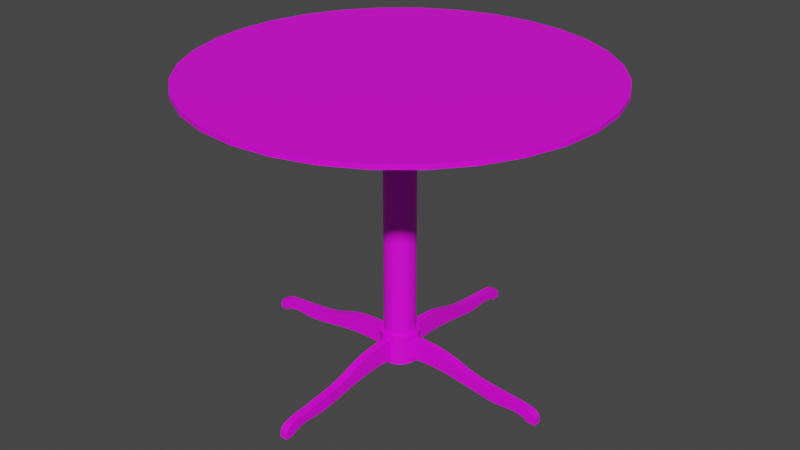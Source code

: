 # Source: Wooden_Table.blend  (saved by Blender 3.2.14; exported with 4.5.12 LTS)
import bpy
from mathutils import Matrix  # noqa: F401  (used for matrix-valued properties, if any)

bpy.ops.wm.read_factory_settings(use_empty=True)
scene = bpy.context.scene
scene.name = 'Scene'

# ---- images (referenced by path relative to the original .blend; pixels are not part of the script)
import os
ASSET_DIR = os.environ.get("B2B_ASSET_DIR", "")  # directory of the original .blend (textures are referenced by path, not embedded)
HERE = os.path.dirname(os.path.abspath(__file__))  # packed textures are extracted next to this script under _unpacked/

def load_image(name, relpath, width, height, colorspace="sRGB"):
    """Load a texture the original file referenced (path relative to the .blend, or extracted next to this script)."""
    p = next((c for c in (os.path.join(HERE, relpath), os.path.join(ASSET_DIR, relpath)) if relpath and os.path.exists(c)), "")
    if p:
        img = bpy.data.images.load(p, check_existing=True)
        img.name = name
    else:  # same state as the original file: an image datablock whose file is absent (Cycles renders it pink)
        img = bpy.data.images.new(name, width, height)
        img.source = "FILE"
        img.filepath = "//" + (relpath or name)
    img.colorspace_settings.name = colorspace
    return img
img_wood_table_worn_diff_4k_jpg = load_image('wood_table_worn_diff_4k.jpg', 'wood_table_worn_diff_4k.jpg', 1024, 1024, 'sRGB')

# ---- materials (node trees are filled in below, after node groups)
mat_material_001 = bpy.data.materials.new('Material.001')
mat_material_001.use_transparent_shadow = False

# ---- material node trees
mat_material_001.use_nodes = True; mat_material_001.node_tree.nodes.clear()
_N = mat_material_001.node_tree.nodes; _L = mat_material_001.node_tree.links
n0 = _N.new('ShaderNodeBsdfPrincipled'); n0.name = 'Principled BSDF'; n0.location = (10, 300)
n0.distribution = 'GGX'
n0.subsurface_method = 'RANDOM_WALK_SKIN'
n0.inputs[3].default_value = 1.45
n0.inputs[27].default_value = (0.0, 0.0, 0.0, 1.0)
n0.inputs[28].default_value = 1.0
n1 = _N.new('ShaderNodeOutputMaterial'); n1.name = 'Material Output'; n1.location = (300, 300)
n2 = _N.new('ShaderNodeTexImage'); n2.name = 'Image Texture'; n2.location = (-383, 148)
n2.image = img_wood_table_worn_diff_4k_jpg
_L.new(n0.outputs[0], n1.inputs[0])
_L.new(n2.outputs[0], n0.inputs[0])
n1.is_active_output = True

# ---- world
world_world = bpy.data.worlds.new('World'); scene.world = world_world
world_world.use_nodes = True; world_world.node_tree.nodes.clear()
_N = world_world.node_tree.nodes; _L = world_world.node_tree.links
n0 = _N.new('ShaderNodeOutputWorld'); n0.name = 'World Output'; n0.location = (300, 300)
n1 = _N.new('ShaderNodeBackground'); n1.name = 'Background'; n1.location = (10, 300)
n1.inputs[0].default_value = (0.05088, 0.05088, 0.05088, 1.0)
_L.new(n1.outputs[0], n0.inputs[0])
n0.is_active_output = True
world_world.color = (0.05088, 0.05088, 0.05088)
world_world.use_sun_shadow = False
world_world.sun_shadow_jitter_overblur = 0.0

# ---- meshes
me_beziercurve_003 = bpy.data.meshes.new('BezierCurve.003')
me_beziercurve_003.from_pydata([(0.01514, -0.05831, 0.1319), (0.01514, -0.1099, 0.1328), (0.01514, -0.1528, 0.1316), (0.01514, -0.1884, 0.1286), (0.01514, -0.2181, 0.124), (0.01514, -0.2434, 0.1183), (0.01514, -0.2658, 0.1117), (0.01514, -0.2866, 0.1046), (0.01514, -0.3075, 0.09727), (0.01514, -0.3298, 0.08999), (0.01514, -0.3549, 0.08311), (0.01514, -0.3844, 0.07695), (0.01514, -0.4197, 0.0718), (0.01514, -0.4579, 0.06772), (0.01514, -0.4925, 0.0646), (0.01514, -0.5236, 0.06208), (0.01514, -0.5511, 0.05982), (0.01514, -0.575, 0.05745), (0.01514, -0.5955, 0.05463), (0.01514, -0.6126, 0.051), (0.01514, -0.6262, 0.0462), (0.01514, -0.6364, 0.03988), (0.01514, -0.6432, 0.03168), (0.01514, -0.6467, 0.02125), (0.01514, -0.6469, 0.008233), (0.01514, -0.6469, 0.003126), (0.01514, -0.06019, 0.04045), (0.01514, -0.09662, 0.0466), (0.01514, -0.1328, 0.04996), (0.01514, -0.1687, 0.05092), (0.01514, -0.2039, 0.04988), (0.01514, -0.2384, 0.04726), (0.01514, -0.272, 0.04343), (0.01514, -0.3044, 0.03882), (0.01514, -0.3356, 0.0338), (0.01514, -0.3652, 0.0288), (0.01514, -0.3931, 0.0242), (0.01514, -0.4192, 0.0204), (0.01514, -0.4432, 0.01781), (0.01514, -0.4624, 0.01663), (0.01514, -0.4785, 0.01633), (0.01514, -0.4921, 0.01668), (0.01514, -0.5037, 0.01747), (0.01514, -0.5139, 0.01848), (0.01514, -0.5232, 0.0195), (0.01514, -0.5322, 0.0203), (0.01514, -0.5414, 0.02066), (0.01514, -0.5513, 0.02038), (0.01514, -0.5626, 0.01923), (0.01514, -0.5757, 0.017), (0.01514, -0.5912, 0.01346), (0.01514, -0.5983, 0.01127), (0.01514, -0.6037, 0.008697), (0.01514, -0.6073, 0.005558), (0.01514, -0.6094, 0.001692), (0.01514, -0.6478, -0.0001196), (0.01514, -0.6097, -0.0001195), (0.01514, -0.1314, 0.1322), (0.01514, -0.1706, 0.1301), (0.01514, -0.08412, 0.1323), (-0.01514, -0.05831, 0.1319), (-0.01514, -0.1099, 0.1328), (-0.01514, -0.1528, 0.1316), (-0.01514, -0.1884, 0.1286), (-0.01514, -0.2181, 0.124), (-0.01514, -0.2434, 0.1183), (-0.01514, -0.2658, 0.1117), (-0.01514, -0.2866, 0.1046), (-0.01514, -0.3075, 0.09727), (-0.01514, -0.3298, 0.08999), (-0.01514, -0.3549, 0.08311), (-0.01514, -0.3844, 0.07695), (-0.01514, -0.4197, 0.0718), (-0.01514, -0.4579, 0.06772), (-0.01514, -0.4925, 0.0646), (-0.01514, -0.5236, 0.06208), (-0.01514, -0.5511, 0.05982), (-0.01514, -0.575, 0.05745), (-0.01514, -0.5955, 0.05463), (-0.01514, -0.6126, 0.051), (-0.01514, -0.6262, 0.0462), (-0.01514, -0.6364, 0.03988), (-0.01514, -0.6432, 0.03168), (-0.01514, -0.6467, 0.02125), (-0.01514, -0.6469, 0.008233), (-0.01514, -0.6469, 0.003126), (-0.01514, -0.06019, 0.04045), (-0.01514, -0.09662, 0.0466), (-0.01514, -0.1328, 0.04996), (-0.01514, -0.1687, 0.05092), (-0.01514, -0.2039, 0.04988), (-0.01514, -0.2384, 0.04726), (-0.01514, -0.272, 0.04343), (-0.01514, -0.3044, 0.03882), (-0.01514, -0.3356, 0.0338), (-0.01514, -0.3652, 0.0288), (-0.01514, -0.3931, 0.0242), (-0.01514, -0.4192, 0.0204), (-0.01514, -0.4432, 0.01781), (-0.01514, -0.4624, 0.01663), (-0.01514, -0.4785, 0.01633), (-0.01514, -0.4921, 0.01668), (-0.01514, -0.5037, 0.01747), (-0.01514, -0.5139, 0.01848), (-0.01514, -0.5232, 0.0195), (-0.01514, -0.5322, 0.0203), (-0.01514, -0.5414, 0.02066), (-0.01514, -0.5513, 0.02038), (-0.01514, -0.5626, 0.01923), (-0.01514, -0.5757, 0.017), (-0.01514, -0.5912, 0.01346), (-0.01514, -0.5983, 0.01127), (-0.01514, -0.6037, 0.008697), (-0.01514, -0.6073, 0.005558), (-0.01514, -0.6094, 0.001692), (-0.01514, -0.6478, -0.0001196), (-0.01514, -0.6097, -0.0001195), (-0.01514, -0.1314, 0.1322), (-0.01514, -0.1706, 0.1301), (-0.01514, -0.08412, 0.1323), (0.01514, 0.05831, 0.1319), (0.01514, 0.1099, 0.1328), (0.01514, 0.1528, 0.1316), (0.01514, 0.1884, 0.1286), (0.01514, 0.2181, 0.124), (0.01514, 0.2434, 0.1183), (0.01514, 0.2658, 0.1117), (0.01514, 0.2866, 0.1046), (0.01514, 0.3075, 0.09727), (0.01514, 0.3298, 0.09), (0.01514, 0.3549, 0.08312), (0.01514, 0.3844, 0.07695), (0.01514, 0.4197, 0.0718), (0.01514, 0.4579, 0.06772), (0.01514, 0.4925, 0.0646), (0.01514, 0.5236, 0.06208), (0.01514, 0.5511, 0.05982), (0.01514, 0.575, 0.05746), (0.01514, 0.5955, 0.05463), (0.01514, 0.6126, 0.051), (0.01514, 0.6262, 0.0462), (0.01514, 0.6364, 0.03988), (0.01514, 0.6432, 0.03168), (0.01514, 0.6467, 0.02125), (0.01514, 0.6469, 0.008234), (0.01514, 0.6469, 0.003128), (0.01514, 0.06019, 0.04045), (0.01514, 0.09662, 0.0466), (0.01514, 0.1328, 0.04996), (0.01514, 0.1687, 0.05092), (0.01514, 0.2039, 0.04989), (0.01514, 0.2384, 0.04726), (0.01514, 0.272, 0.04343), (0.01514, 0.3044, 0.03882), (0.01514, 0.3356, 0.0338), (0.01514, 0.3652, 0.0288), (0.01514, 0.3931, 0.0242), (0.01514, 0.4192, 0.0204), (0.01514, 0.4432, 0.01781), (0.01514, 0.4624, 0.01663), (0.01514, 0.4785, 0.01633), (0.01514, 0.4921, 0.01668), (0.01514, 0.5037, 0.01747), (0.01514, 0.5139, 0.01848), (0.01514, 0.5232, 0.0195), (0.01514, 0.5322, 0.0203), (0.01514, 0.5414, 0.02067), (0.01514, 0.5513, 0.02038), (0.01514, 0.5626, 0.01923), (0.01514, 0.5757, 0.017), (0.01514, 0.5912, 0.01346), (0.01514, 0.5983, 0.01128), (0.01514, 0.6037, 0.008698), (0.01514, 0.6073, 0.00556), (0.01514, 0.6094, 0.001694), (0.01514, 0.6478, -0.000118), (0.01514, 0.6097, -0.0001181), (0.01514, 0.1314, 0.1322), (0.01514, 0.1706, 0.1301), (0.01514, 0.08412, 0.1323), (-0.01514, 0.05831, 0.1319), (-0.01514, 0.1099, 0.1328), (-0.01514, 0.1528, 0.1316), (-0.01514, 0.1884, 0.1286), (-0.01514, 0.2181, 0.124), (-0.01514, 0.2434, 0.1183), (-0.01514, 0.2658, 0.1117), (-0.01514, 0.2866, 0.1046), (-0.01514, 0.3075, 0.09727), (-0.01514, 0.3298, 0.09), (-0.01514, 0.3549, 0.08312), (-0.01514, 0.3844, 0.07695), (-0.01514, 0.4197, 0.0718), (-0.01514, 0.4579, 0.06772), (-0.01514, 0.4925, 0.0646), (-0.01514, 0.5236, 0.06208), (-0.01514, 0.5511, 0.05982), (-0.01514, 0.575, 0.05746), (-0.01514, 0.5955, 0.05463), (-0.01514, 0.6126, 0.051), (-0.01514, 0.6262, 0.0462), (-0.01514, 0.6364, 0.03988), (-0.01514, 0.6432, 0.03168), (-0.01514, 0.6467, 0.02125), (-0.01514, 0.6469, 0.008234), (-0.01514, 0.6469, 0.003128), (-0.01514, 0.06019, 0.04045), (-0.01514, 0.09662, 0.0466), (-0.01514, 0.1328, 0.04996), (-0.01514, 0.1687, 0.05092), (-0.01514, 0.2039, 0.04989), (-0.01514, 0.2384, 0.04726), (-0.01514, 0.272, 0.04343), (-0.01514, 0.3044, 0.03882), (-0.01514, 0.3356, 0.0338), (-0.01514, 0.3652, 0.0288), (-0.01514, 0.3931, 0.0242), (-0.01514, 0.4192, 0.0204), (-0.01514, 0.4432, 0.01781), (-0.01514, 0.4624, 0.01663), (-0.01514, 0.4785, 0.01633), (-0.01514, 0.4921, 0.01668), (-0.01514, 0.5037, 0.01747), (-0.01514, 0.5139, 0.01848), (-0.01514, 0.5232, 0.0195), (-0.01514, 0.5322, 0.0203), (-0.01514, 0.5414, 0.02067), (-0.01514, 0.5513, 0.02038), (-0.01514, 0.5626, 0.01923), (-0.01514, 0.5757, 0.017), (-0.01514, 0.5912, 0.01346), (-0.01514, 0.5983, 0.01128), (-0.01514, 0.6037, 0.008698), (-0.01514, 0.6073, 0.00556), (-0.01514, 0.6094, 0.001694), (-0.01514, 0.6478, -0.000118), (-0.01514, 0.6097, -0.0001181), (-0.01514, 0.1314, 0.1322), (-0.01514, 0.1706, 0.1301), (-0.01514, 0.08412, 0.1323), (0.05831, 0.01514, 0.1319), (0.1099, 0.01514, 0.1328), (0.1528, 0.01514, 0.1316), (0.1884, 0.01514, 0.1286), (0.2181, 0.01514, 0.124), (0.2434, 0.01514, 0.1183), (0.2658, 0.01514, 0.1117), (0.2866, 0.01514, 0.1046), (0.3075, 0.01514, 0.09727), (0.3298, 0.01514, 0.09), (0.3549, 0.01514, 0.08312), (0.3844, 0.01514, 0.07695), (0.4197, 0.01514, 0.0718), (0.4579, 0.01514, 0.06772), (0.4925, 0.01514, 0.0646), (0.5236, 0.01514, 0.06208), (0.5511, 0.01514, 0.05982), (0.575, 0.01514, 0.05745), (0.5955, 0.01514, 0.05463), (0.6126, 0.01514, 0.051), (0.6262, 0.01514, 0.0462), (0.6364, 0.01514, 0.03988), (0.6432, 0.01514, 0.03168), (0.6467, 0.01514, 0.02125), (0.6469, 0.01514, 0.008234), (0.6469, 0.01514, 0.003127), (0.06019, 0.01514, 0.04045), (0.09662, 0.01514, 0.0466), (0.1328, 0.01514, 0.04996), (0.1687, 0.01514, 0.05092), (0.2039, 0.01514, 0.04989), (0.2384, 0.01514, 0.04726), (0.272, 0.01514, 0.04343), (0.3044, 0.01514, 0.03882), (0.3356, 0.01514, 0.0338), (0.3652, 0.01514, 0.0288), (0.3931, 0.01514, 0.0242), (0.4192, 0.01514, 0.0204), (0.4432, 0.01514, 0.01781), (0.4624, 0.01514, 0.01663), (0.4785, 0.01514, 0.01633), (0.4921, 0.01514, 0.01668), (0.5037, 0.01514, 0.01747), (0.5139, 0.01514, 0.01848), (0.5232, 0.01514, 0.0195), (0.5322, 0.01514, 0.0203), (0.5414, 0.01514, 0.02067), (0.5513, 0.01514, 0.02038), (0.5626, 0.01514, 0.01923), (0.5757, 0.01514, 0.017), (0.5912, 0.01514, 0.01346), (0.5983, 0.01514, 0.01128), (0.6037, 0.01514, 0.008698), (0.6073, 0.01514, 0.005559), (0.6094, 0.01514, 0.001693), (0.6478, 0.01514, -0.0001185), (0.6097, 0.01514, -0.0001185), (0.1314, 0.01514, 0.1322), (0.1706, 0.01514, 0.1301), (0.08412, 0.01514, 0.1323), (0.05831, -0.01514, 0.1319), (0.1099, -0.01514, 0.1328), (0.1528, -0.01514, 0.1316), (0.1884, -0.01514, 0.1286), (0.2181, -0.01514, 0.124), (0.2434, -0.01514, 0.1183), (0.2658, -0.01514, 0.1117), (0.2866, -0.01514, 0.1046), (0.3075, -0.01514, 0.09727), (0.3298, -0.01514, 0.09), (0.3549, -0.01514, 0.08312), (0.3844, -0.01514, 0.07695), (0.4197, -0.01514, 0.0718), (0.4579, -0.01514, 0.06772), (0.4925, -0.01514, 0.0646), (0.5236, -0.01514, 0.06208), (0.5511, -0.01514, 0.05982), (0.575, -0.01514, 0.05745), (0.5955, -0.01514, 0.05463), (0.6126, -0.01514, 0.051), (0.6262, -0.01514, 0.0462), (0.6364, -0.01514, 0.03988), (0.6432, -0.01514, 0.03168), (0.6467, -0.01514, 0.02125), (0.6469, -0.01514, 0.008234), (0.6469, -0.01514, 0.003127), (0.06019, -0.01514, 0.04045), (0.09662, -0.01514, 0.0466), (0.1328, -0.01514, 0.04996), (0.1687, -0.01514, 0.05092), (0.2039, -0.01514, 0.04989), (0.2384, -0.01514, 0.04726), (0.272, -0.01514, 0.04343), (0.3044, -0.01514, 0.03882), (0.3356, -0.01514, 0.0338), (0.3652, -0.01514, 0.0288), (0.3931, -0.01514, 0.0242), (0.4192, -0.01514, 0.0204), (0.4432, -0.01514, 0.01781), (0.4624, -0.01514, 0.01663), (0.4785, -0.01514, 0.01633), (0.4921, -0.01514, 0.01668), (0.5037, -0.01514, 0.01747), (0.5139, -0.01514, 0.01848), (0.5232, -0.01514, 0.0195), (0.5322, -0.01514, 0.0203), (0.5414, -0.01514, 0.02067), (0.5513, -0.01514, 0.02038), (0.5626, -0.01514, 0.01923), (0.5757, -0.01514, 0.017), (0.5912, -0.01514, 0.01346), (0.5983, -0.01514, 0.01128), (0.6037, -0.01514, 0.008698), (0.6073, -0.01514, 0.005559), (0.6094, -0.01514, 0.001693), (0.6478, -0.01514, -0.0001185), (0.6097, -0.01514, -0.0001185), (0.1314, -0.01514, 0.1322), (0.1706, -0.01514, 0.1301), (0.08412, -0.01514, 0.1323), (-0.05831, 0.01514, 0.1319), (-0.1099, 0.01514, 0.1328), (-0.1528, 0.01514, 0.1316), (-0.1884, 0.01514, 0.1286), (-0.2181, 0.01514, 0.124), (-0.2434, 0.01514, 0.1183), (-0.2658, 0.01514, 0.1117), (-0.2866, 0.01514, 0.1046), (-0.3075, 0.01514, 0.09727), (-0.3298, 0.01514, 0.08999), (-0.3549, 0.01514, 0.08311), (-0.3844, 0.01514, 0.07695), (-0.4197, 0.01514, 0.0718), (-0.4579, 0.01514, 0.06772), (-0.4925, 0.01514, 0.0646), (-0.5236, 0.01514, 0.06208), (-0.5511, 0.01514, 0.05982), (-0.575, 0.01514, 0.05745), (-0.5955, 0.01514, 0.05463), (-0.6126, 0.01514, 0.051), (-0.6262, 0.01514, 0.0462), (-0.6364, 0.01514, 0.03988), (-0.6432, 0.01514, 0.03168), (-0.6467, 0.01514, 0.02125), (-0.6469, 0.01514, 0.008233), (-0.6469, 0.01514, 0.003127), (-0.06019, 0.01514, 0.04045), (-0.09662, 0.01514, 0.0466), (-0.1328, 0.01514, 0.04996), (-0.1687, 0.01514, 0.05092), (-0.2039, 0.01514, 0.04988), (-0.2384, 0.01514, 0.04726), (-0.272, 0.01514, 0.04343), (-0.3044, 0.01514, 0.03882), (-0.3356, 0.01514, 0.0338), (-0.3652, 0.01514, 0.0288), (-0.3931, 0.01514, 0.0242), (-0.4192, 0.01514, 0.0204), (-0.4432, 0.01514, 0.01781), (-0.4624, 0.01514, 0.01663), (-0.4785, 0.01514, 0.01633), (-0.4921, 0.01514, 0.01668), (-0.5037, 0.01514, 0.01747), (-0.5139, 0.01514, 0.01848), (-0.5232, 0.01514, 0.0195), (-0.5322, 0.01514, 0.0203), (-0.5414, 0.01514, 0.02067), (-0.5513, 0.01514, 0.02038), (-0.5626, 0.01514, 0.01923), (-0.5757, 0.01514, 0.017), (-0.5912, 0.01514, 0.01346), (-0.5983, 0.01514, 0.01128), (-0.6037, 0.01514, 0.008697), (-0.6073, 0.01514, 0.005559), (-0.6094, 0.01514, 0.001693), (-0.6478, 0.01514, -0.000119), (-0.6097, 0.01514, -0.000119), (-0.1314, 0.01514, 0.1322), (-0.1706, 0.01514, 0.1301), (-0.08412, 0.01514, 0.1323), (-0.05831, -0.01514, 0.1319), (-0.1099, -0.01514, 0.1328), (-0.1528, -0.01514, 0.1316), (-0.1884, -0.01514, 0.1286), (-0.2181, -0.01514, 0.124), (-0.2434, -0.01514, 0.1183), (-0.2658, -0.01514, 0.1117), (-0.2866, -0.01514, 0.1046), (-0.3075, -0.01514, 0.09727), (-0.3298, -0.01514, 0.08999), (-0.3549, -0.01514, 0.08311), (-0.3844, -0.01514, 0.07695), (-0.4197, -0.01514, 0.0718), (-0.4579, -0.01514, 0.06772), (-0.4925, -0.01514, 0.0646), (-0.5236, -0.01514, 0.06208), (-0.5511, -0.01514, 0.05982), (-0.575, -0.01514, 0.05745), (-0.5955, -0.01514, 0.05463), (-0.6126, -0.01514, 0.051), (-0.6262, -0.01514, 0.0462), (-0.6364, -0.01514, 0.03988), (-0.6432, -0.01514, 0.03168), (-0.6467, -0.01514, 0.02125), (-0.6469, -0.01514, 0.008233), (-0.6469, -0.01514, 0.003127), (-0.06019, -0.01514, 0.04045), (-0.09662, -0.01514, 0.0466), (-0.1328, -0.01514, 0.04996), (-0.1687, -0.01514, 0.05092), (-0.2039, -0.01514, 0.04988), (-0.2384, -0.01514, 0.04726), (-0.272, -0.01514, 0.04343), (-0.3044, -0.01514, 0.03882), (-0.3356, -0.01514, 0.0338), (-0.3652, -0.01514, 0.0288), (-0.3931, -0.01514, 0.0242), (-0.4192, -0.01514, 0.0204), (-0.4432, -0.01514, 0.01781), (-0.4624, -0.01514, 0.01663), (-0.4785, -0.01514, 0.01633), (-0.4921, -0.01514, 0.01668), (-0.5037, -0.01514, 0.01747), (-0.5139, -0.01514, 0.01848), (-0.5232, -0.01514, 0.0195), (-0.5322, -0.01514, 0.0203), (-0.5414, -0.01514, 0.02067), (-0.5513, -0.01514, 0.02038), (-0.5626, -0.01514, 0.01923), (-0.5757, -0.01514, 0.017), (-0.5912, -0.01514, 0.01346), (-0.5983, -0.01514, 0.01128), (-0.6037, -0.01514, 0.008697), (-0.6073, -0.01514, 0.005559), (-0.6094, -0.01514, 0.001693), (-0.6478, -0.01514, -0.000119), (-0.6097, -0.01514, -0.000119), (-0.1314, -0.01514, 0.1322), (-0.1706, -0.01514, 0.1301), (-0.08412, -0.01514, 0.1323), (-3.063e-08, -0.7938, 1.179), (0.1549, -0.7786, 1.179), (0.3038, -0.7334, 1.179), (0.441, -0.6601, 1.179), (0.5613, -0.5613, 1.179), (0.6601, -0.441, 1.179), (0.7334, -0.3038, 1.179), (0.7786, -0.1549, 1.179), (0.7938, 1.352e-07, 1.179), (0.7786, 0.1549, 1.179), (0.7334, 0.3038, 1.179), (0.6601, 0.441, 1.179), (0.5613, 0.5613, 1.179), (0.441, 0.6601, 1.179), (0.3038, 0.7334, 1.179), (0.1549, 0.7786, 1.179), (-9.189e-08, 0.7938, 1.179), (-0.1549, 0.7786, 1.179), (-0.3038, 0.7334, 1.179), (-0.441, 0.6601, 1.179), (-0.5613, 0.5613, 1.179), (-0.6601, 0.441, 1.179), (-0.7334, 0.3038, 1.179), (-0.7786, 0.1549, 1.179), (-0.7938, 7.39e-08, 1.179), (-0.7786, -0.1549, 1.179), (-0.7334, -0.3038, 1.179), (-0.6601, -0.441, 1.179), (-0.5613, -0.5613, 1.179), (-0.441, -0.6601, 1.179), (-0.3038, -0.7334, 1.179), (-0.1549, -0.7786, 1.179), (-2.754e-07, -0.5, 1.165), (0.09755, -0.4904, 1.165), (0.1913, -0.4619, 1.165), (0.2778, -0.4157, 1.165), (0.3536, -0.3536, 1.165), (0.4157, -0.2778, 1.165), (0.4619, -0.1913, 1.165), (0.4904, -0.09755, 1.165), (0.5, 6.645e-08, 1.165), (0.4904, 0.09755, 1.165), (0.4619, 0.1913, 1.165), (0.4157, 0.2778, 1.165), (0.3536, 0.3536, 1.165), (0.2778, 0.4157, 1.165), (0.1913, 0.4619, 1.165), (0.09755, 0.4904, 1.165), (-1.18e-07, 0.5, 1.165), (-0.09755, 0.4904, 1.165), (-0.1913, 0.4619, 1.165), (-0.2778, 0.4157, 1.165), (-0.3536, 0.3536, 1.165), (-0.4157, 0.2778, 1.165), (-0.4619, 0.1913, 1.165), (-0.4904, 0.09755, 1.165), (-0.5, -1.222e-08, 1.165), (-0.4904, -0.09755, 1.165), (-0.4619, -0.1913, 1.165), (-0.4157, -0.2778, 1.165), (-0.3536, -0.3536, 1.165), (-0.2778, -0.4157, 1.165), (-0.1913, -0.4619, 1.165), (-0.09755, -0.4904, 1.165), (-8.261e-07, -0.2244, 1.067), (0.04377, -0.2201, 1.067), (0.08586, -0.2073, 1.067), (0.1247, -0.1866, 1.067), (0.1587, -0.1587, 1.067), (0.1866, -0.1247, 1.067), (0.2073, -0.08586, 1.067), (0.2201, -0.04377, 1.067), (0.2244, -4.056e-07, 1.067), (0.2201, 0.04377, 1.067), (0.2073, 0.08586, 1.067), (0.1866, 0.1247, 1.067), (0.1587, 0.1587, 1.067), (0.1247, 0.1866, 1.067), (0.08586, 0.2073, 1.067), (0.04377, 0.2201, 1.067), (-5.507e-07, 0.2244, 1.067), (-0.04377, 0.2201, 1.067), (-0.08586, 0.2073, 1.067), (-0.1247, 0.1866, 1.067), (-0.1587, 0.1587, 1.067), (-0.1866, 0.1247, 1.067), (-0.2073, 0.08586, 1.067), (-0.2201, 0.04377, 1.067), (-0.2244, -4.843e-07, 1.067), (-0.2201, -0.04377, 1.067), (-0.2073, -0.08586, 1.067), (-0.1866, -0.1247, 1.067), (-0.1587, -0.1587, 1.067), (-0.1247, -0.1866, 1.067), (-0.08586, -0.2073, 1.067), (-0.04377, -0.2201, 1.067), (0.4563, 0.189, 1.149), (0.4844, 0.09635, 1.149), (-0.4939, -3.269e-07, 1.149), (-0.4844, 0.09635, 1.149), (0.4106, 0.2744, 1.149), (-0.4844, -0.09634, 1.149), (0.3492, 0.3492, 1.149), (-0.4563, -0.189, 1.149), (0.2744, 0.4106, 1.149), (-0.4106, -0.2744, 1.149), (0.189, 0.4563, 1.149), (0.09634, -0.4844, 1.149), (-7.474e-07, -0.4939, 1.149), (-0.3492, -0.3492, 1.149), (0.09635, 0.4844, 1.149), (0.189, -0.4563, 1.149), (-0.2744, -0.4106, 1.149), (-4.721e-07, 0.4939, 1.149), (0.2744, -0.4106, 1.149), (-0.189, -0.4563, 1.149), (-0.09634, 0.4844, 1.149), (0.3492, -0.3492, 1.149), (-0.09635, -0.4844, 1.149), (-0.189, 0.4563, 1.149), (0.4106, -0.2744, 1.149), (-0.2744, 0.4106, 1.149), (0.4563, -0.189, 1.149), (-0.3492, 0.3492, 1.149), (0.4844, -0.09635, 1.149), (-0.4106, 0.2744, 1.149), (0.4939, -2.089e-07, 1.149), (-0.4563, 0.189, 1.149), (-0.01226, -0.06162, 0.151), (-0.02404, -0.05804, 0.151), (-0.0349, -0.05224, 0.151), (-0.04442, -0.04443, 0.151), (-0.05224, -0.0349, 0.151), (-0.05804, -0.02404, 0.151), (-0.06162, -0.01226, 0.151), (-0.06283, -2.876e-07, 0.151), (-0.06162, 0.01226, 0.151), (-0.05804, 0.02404, 0.151), (-0.05224, 0.0349, 0.151), (-0.04443, 0.04443, 0.151), (-0.03491, 0.05224, 0.151), (-0.02404, 0.05804, 0.151), (-0.01226, 0.06162, 0.151), (-3.934e-08, 0.06283, 0.151), (0.01226, 0.06162, 0.151), (0.02404, 0.05804, 0.151), (0.03491, 0.05224, 0.151), (0.04443, 0.04443, 0.151), (0.05224, 0.0349, 0.151), (0.05804, 0.02404, 0.151), (0.06162, 0.01226, 0.151), (0.06283, -2.089e-07, 0.151), (0.06162, -0.01226, 0.151), (0.05804, -0.02404, 0.151), (0.05224, -0.0349, 0.151), (0.04443, -0.04443, 0.151), (0.0349, -0.05224, 0.151), (0.02404, -0.05804, 0.151), (0.01226, -0.06162, 0.151), (-1.574e-07, -0.06283, 0.151), (-0.01515, -0.07617, 0.151), (-0.02972, -0.07175, 0.151), (-0.04315, -0.06458, 0.151), (-0.05492, -0.05492, 0.151), (-0.06457, -0.04315, 0.151), (-0.07175, -0.02972, 0.151), (-0.07617, -0.01515, 0.151), (-0.07766, -3.269e-07, 0.151), (-0.07617, 0.01515, 0.151), (-0.07175, 0.02972, 0.151), (-0.06458, 0.04315, 0.151), (-0.05492, 0.05492, 0.151), (-0.04315, 0.06457, 0.151), (-0.02972, 0.07175, 0.151), (-0.01515, 0.07617, 0.151), (-1.574e-07, 0.07766, 0.151), (0.01515, 0.07617, 0.151), (0.02972, 0.07175, 0.151), (0.04315, 0.06458, 0.151), (0.05492, 0.05492, 0.151), (0.06458, 0.04315, 0.151), (0.07175, 0.02972, 0.151), (0.07617, 0.01515, 0.151), (0.07766, -2.876e-07, 0.151), (0.07617, -0.01515, 0.151), (0.07175, -0.02972, 0.151), (0.06458, -0.04315, 0.151), (0.05492, -0.05492, 0.151), (0.04315, -0.06458, 0.151), (0.02972, -0.07175, 0.151), (0.01515, -0.07617, 0.151), (-2.754e-07, -0.07766, 0.151), (-0.01515, -0.07617, 0.02895), (-0.02972, -0.07175, 0.02895), (-0.04315, -0.06458, 0.02895), (-0.05492, -0.05492, 0.02895), (-0.06457, -0.04315, 0.02895), (-0.07175, -0.02972, 0.02895), (-0.07617, -0.01515, 0.02895), (-0.07766, -3.269e-07, 0.02895), (-0.07617, 0.01515, 0.02895), (-0.07175, 0.02972, 0.02895), (-0.06457, 0.04315, 0.02895), (-0.05492, 0.05492, 0.02895), (-0.04315, 0.06457, 0.02895), (-0.02972, 0.07175, 0.02895), (-0.01515, 0.07617, 0.02895), (-1.18e-07, 0.07766, 0.02895), (0.01515, 0.07617, 0.02895), (0.02972, 0.07175, 0.02895), (0.04315, 0.06458, 0.02895), (0.05492, 0.05492, 0.02895), (0.06458, 0.04315, 0.02895), (0.07175, 0.02972, 0.02895), (0.07617, 0.01515, 0.02895), (0.07766, -2.876e-07, 0.02895), (0.07617, -0.01515, 0.02895), (0.07175, -0.02972, 0.02895), (0.06458, -0.04315, 0.02895), (0.05492, -0.05492, 0.02895), (0.04315, -0.06458, 0.02895), (0.02972, -0.07175, 0.02895), (0.01515, -0.07617, 0.02895), (-2.36e-07, -0.07766, 0.02895), (-0.01226, 0.06162, 1.029), (-3.541e-07, 0.06283, 1.029), (-0.06283, -2.876e-07, 1.029), (-0.06162, 0.01226, 1.029), (0.01226, 0.06162, 1.029), (0.02404, 0.05804, 1.029), (0.05804, -0.02404, 1.029), (0.05224, -0.0349, 1.029), (0.0349, 0.05224, 1.029), (0.04443, 0.04443, 1.029), (-0.05804, 0.02404, 1.029), (-0.05224, 0.0349, 1.029), (-4.327e-07, -0.06283, 1.029), (-0.01226, -0.06162, 1.029), (0.05224, 0.0349, 1.029), (0.05804, 0.02404, 1.029), (0.06162, 0.01226, 1.029), (0.06283, -2.483e-07, 1.029), (-0.04443, 0.04443, 1.029), (-0.03491, 0.05224, 1.029), (0.04443, -0.04443, 1.029), (0.0349, -0.05224, 1.029), (0.06162, -0.01226, 1.029), (-0.02404, -0.05804, 1.029), (-0.03491, -0.05224, 1.029), (-0.02404, 0.05804, 1.029), (0.02404, -0.05804, 1.029), (-0.04443, -0.04443, 1.029), (0.01226, -0.06162, 1.029), (-0.05224, -0.0349, 1.029), (-0.05804, -0.02404, 1.029), (-0.06162, -0.01226, 1.029), (-3.063e-08, -0.7938, 1.197), (0.1549, -0.7786, 1.197), (0.3038, -0.7334, 1.197), (0.441, -0.6601, 1.197), (0.5613, -0.5613, 1.197), (0.6601, -0.441, 1.197), (0.7334, -0.3038, 1.197), (0.7786, -0.1549, 1.197), (0.7938, 1.352e-07, 1.197), (0.7786, 0.1549, 1.197), (0.7334, 0.3038, 1.197), (0.6601, 0.441, 1.197), (0.5613, 0.5613, 1.197), (0.441, 0.6601, 1.197), (0.3038, 0.7334, 1.197), (0.1549, 0.7786, 1.197), (-9.189e-08, 0.7938, 1.197), (-0.1549, 0.7786, 1.197), (-0.3038, 0.7334, 1.197), (-0.441, 0.6601, 1.197), (-0.5613, 0.5613, 1.197), (-0.6601, 0.441, 1.197), (-0.7334, 0.3038, 1.197), (-0.7786, 0.1549, 1.197), (-0.7938, 7.39e-08, 1.197), (-0.7786, -0.1549, 1.197), (-0.7334, -0.3038, 1.197), (-0.6601, -0.441, 1.197), (-0.5613, -0.5613, 1.197), (-0.441, -0.6601, 1.197), (-0.3038, -0.7334, 1.197), (-0.1549, -0.7786, 1.197)], [], [(57, 117, 62, 2), (58, 118, 63, 3), (3, 63, 64, 4), (4, 64, 65, 5), (5, 65, 66, 6), (6, 66, 67, 7), (7, 67, 68, 8), (8, 68, 69, 9), (9, 69, 70, 10), (10, 70, 71, 11), (11, 71, 72, 12), (12, 72, 73, 13), (13, 73, 74, 14), (14, 74, 75, 15), (15, 75, 76, 16), (16, 76, 77, 17), (17, 77, 78, 18), (18, 78, 79, 19), (19, 79, 80, 20), (20, 80, 81, 21), (21, 81, 82, 22), (22, 82, 83, 23), (23, 83, 84, 24), (24, 84, 85, 25), (27, 87, 86, 26), (56, 116, 114, 54), (28, 88, 87, 27), (29, 89, 88, 28), (30, 90, 89, 29), (31, 91, 90, 30), (32, 92, 91, 31), (33, 93, 92, 32), (34, 94, 93, 33), (35, 95, 94, 34), (36, 96, 95, 35), (37, 97, 96, 36), (38, 98, 97, 37), (39, 99, 98, 38), (40, 100, 99, 39), (41, 101, 100, 40), (42, 102, 101, 41), (43, 103, 102, 42), (44, 104, 103, 43), (45, 105, 104, 44), (46, 106, 105, 45), (47, 107, 106, 46), (48, 108, 107, 47), (49, 109, 108, 48), (50, 110, 109, 49), (51, 111, 110, 50), (52, 112, 111, 51), (53, 113, 112, 52), (54, 114, 113, 53), (25, 85, 115, 55), (116, 56, 55, 115), (2, 62, 118, 58), (55, 56, 54, 25), (25, 54, 53, 24), (24, 53, 52, 23), (23, 52, 51, 22), (22, 51, 50, 21), (21, 50, 49, 20), (20, 49, 48, 19), (19, 48, 47, 18), (18, 47, 46, 17), (17, 46, 45, 16), (16, 45, 44, 15), (15, 44, 43, 14), (14, 43, 42, 13), (13, 42, 41, 12), (12, 41, 40, 11), (11, 40, 39, 10), (10, 39, 38, 9), (9, 38, 37, 8), (8, 37, 36, 7), (7, 36, 35, 6), (6, 35, 34, 5), (5, 34, 33, 4), (4, 33, 32, 3), (1, 61, 117, 57), (0, 60, 119, 59), (3, 32, 31, 58), (31, 30, 2, 58), (2, 30, 29, 57), (29, 28, 1, 57), (1, 28, 27, 59), (27, 26, 0, 59), (115, 85, 114, 116), (85, 84, 113, 114), (84, 83, 112, 113), (83, 82, 111, 112), (82, 81, 110, 111), (81, 80, 109, 110), (80, 79, 108, 109), (79, 78, 107, 108), (78, 77, 106, 107), (77, 76, 105, 106), (76, 75, 104, 105), (75, 74, 103, 104), (74, 73, 102, 103), (73, 72, 101, 102), (72, 71, 100, 101), (71, 70, 99, 100), (70, 69, 98, 99), (69, 68, 97, 98), (68, 67, 96, 97), (67, 66, 95, 96), (66, 65, 94, 95), (65, 64, 93, 94), (64, 63, 92, 93), (63, 118, 91, 92), (91, 118, 62, 90), (62, 117, 89, 90), (89, 117, 61, 88), (61, 119, 87, 88), (87, 119, 60, 86), (59, 119, 61, 1), (177, 122, 182, 237), (178, 123, 183, 238), (123, 124, 184, 183), (124, 125, 185, 184), (125, 126, 186, 185), (126, 127, 187, 186), (127, 128, 188, 187), (128, 129, 189, 188), (129, 130, 190, 189), (130, 131, 191, 190), (131, 132, 192, 191), (132, 133, 193, 192), (133, 134, 194, 193), (134, 135, 195, 194), (135, 136, 196, 195), (136, 137, 197, 196), (137, 138, 198, 197), (138, 139, 199, 198), (139, 140, 200, 199), (140, 141, 201, 200), (141, 142, 202, 201), (142, 143, 203, 202), (143, 144, 204, 203), (144, 145, 205, 204), (147, 146, 206, 207), (176, 174, 234, 236), (148, 147, 207, 208), (149, 148, 208, 209), (150, 149, 209, 210), (151, 150, 210, 211), (152, 151, 211, 212), (153, 152, 212, 213), (154, 153, 213, 214), (155, 154, 214, 215), (156, 155, 215, 216), (157, 156, 216, 217), (158, 157, 217, 218), (159, 158, 218, 219), (160, 159, 219, 220), (161, 160, 220, 221), (162, 161, 221, 222), (163, 162, 222, 223), (164, 163, 223, 224), (165, 164, 224, 225), (166, 165, 225, 226), (167, 166, 226, 227), (168, 167, 227, 228), (169, 168, 228, 229), (170, 169, 229, 230), (171, 170, 230, 231), (172, 171, 231, 232), (173, 172, 232, 233), (174, 173, 233, 234), (145, 175, 235, 205), (236, 235, 175, 176), (122, 178, 238, 182), (175, 145, 174, 176), (145, 144, 173, 174), (144, 143, 172, 173), (143, 142, 171, 172), (142, 141, 170, 171), (141, 140, 169, 170), (140, 139, 168, 169), (139, 138, 167, 168), (138, 137, 166, 167), (137, 136, 165, 166), (136, 135, 164, 165), (135, 134, 163, 164), (134, 133, 162, 163), (133, 132, 161, 162), (132, 131, 160, 161), (131, 130, 159, 160), (130, 129, 158, 159), (129, 128, 157, 158), (128, 127, 156, 157), (127, 126, 155, 156), (126, 125, 154, 155), (125, 124, 153, 154), (124, 123, 152, 153), (121, 177, 237, 181), (120, 179, 239, 180), (123, 178, 151, 152), (151, 178, 122, 150), (122, 177, 149, 150), (149, 177, 121, 148), (121, 179, 147, 148), (147, 179, 120, 146), (235, 236, 234, 205), (205, 234, 233, 204), (204, 233, 232, 203), (203, 232, 231, 202), (202, 231, 230, 201), (201, 230, 229, 200), (200, 229, 228, 199), (199, 228, 227, 198), (198, 227, 226, 197), (197, 226, 225, 196), (196, 225, 224, 195), (195, 224, 223, 194), (194, 223, 222, 193), (193, 222, 221, 192), (192, 221, 220, 191), (191, 220, 219, 190), (190, 219, 218, 189), (189, 218, 217, 188), (188, 217, 216, 187), (187, 216, 215, 186), (186, 215, 214, 185), (185, 214, 213, 184), (184, 213, 212, 183), (183, 212, 211, 238), (211, 210, 182, 238), (182, 210, 209, 237), (209, 208, 181, 237), (181, 208, 207, 239), (207, 206, 180, 239), (179, 121, 181, 239), (297, 357, 302, 242), (298, 358, 303, 243), (243, 303, 304, 244), (244, 304, 305, 245), (245, 305, 306, 246), (246, 306, 307, 247), (247, 307, 308, 248), (248, 308, 309, 249), (249, 309, 310, 250), (250, 310, 311, 251), (251, 311, 312, 252), (252, 312, 313, 253), (253, 313, 314, 254), (254, 314, 315, 255), (255, 315, 316, 256), (256, 316, 317, 257), (257, 317, 318, 258), (258, 318, 319, 259), (259, 319, 320, 260), (260, 320, 321, 261), (261, 321, 322, 262), (262, 322, 323, 263), (263, 323, 324, 264), (264, 324, 325, 265), (267, 327, 326, 266), (296, 356, 354, 294), (268, 328, 327, 267), (269, 329, 328, 268), (270, 330, 329, 269), (271, 331, 330, 270), (272, 332, 331, 271), (273, 333, 332, 272), (274, 334, 333, 273), (275, 335, 334, 274), (276, 336, 335, 275), (277, 337, 336, 276), (278, 338, 337, 277), (279, 339, 338, 278), (280, 340, 339, 279), (281, 341, 340, 280), (282, 342, 341, 281), (283, 343, 342, 282), (284, 344, 343, 283), (285, 345, 344, 284), (286, 346, 345, 285), (287, 347, 346, 286), (288, 348, 347, 287), (289, 349, 348, 288), (290, 350, 349, 289), (291, 351, 350, 290), (292, 352, 351, 291), (293, 353, 352, 292), (294, 354, 353, 293), (265, 325, 355, 295), (356, 296, 295, 355), (242, 302, 358, 298), (295, 296, 294, 265), (265, 294, 293, 264), (264, 293, 292, 263), (263, 292, 291, 262), (262, 291, 290, 261), (261, 290, 289, 260), (260, 289, 288, 259), (259, 288, 287, 258), (258, 287, 286, 257), (257, 286, 285, 256), (256, 285, 284, 255), (255, 284, 283, 254), (254, 283, 282, 253), (253, 282, 281, 252), (252, 281, 280, 251), (251, 280, 279, 250), (250, 279, 278, 249), (249, 278, 277, 248), (248, 277, 276, 247), (247, 276, 275, 246), (246, 275, 274, 245), (245, 274, 273, 244), (244, 273, 272, 243), (241, 301, 357, 297), (240, 300, 359, 299), (243, 272, 271, 298), (271, 270, 242, 298), (242, 270, 269, 297), (269, 268, 241, 297), (241, 268, 267, 299), (267, 266, 240, 299), (355, 325, 354, 356), (325, 324, 353, 354), (324, 323, 352, 353), (323, 322, 351, 352), (322, 321, 350, 351), (321, 320, 349, 350), (320, 319, 348, 349), (319, 318, 347, 348), (318, 317, 346, 347), (317, 316, 345, 346), (316, 315, 344, 345), (315, 314, 343, 344), (314, 313, 342, 343), (313, 312, 341, 342), (312, 311, 340, 341), (311, 310, 339, 340), (310, 309, 338, 339), (309, 308, 337, 338), (308, 307, 336, 337), (307, 306, 335, 336), (306, 305, 334, 335), (305, 304, 333, 334), (304, 303, 332, 333), (303, 358, 331, 332), (331, 358, 302, 330), (302, 357, 329, 330), (329, 357, 301, 328), (301, 359, 327, 328), (327, 359, 300, 326), (299, 359, 301, 241), (417, 362, 422, 477), (418, 363, 423, 478), (363, 364, 424, 423), (364, 365, 425, 424), (365, 366, 426, 425), (366, 367, 427, 426), (367, 368, 428, 427), (368, 369, 429, 428), (369, 370, 430, 429), (370, 371, 431, 430), (371, 372, 432, 431), (372, 373, 433, 432), (373, 374, 434, 433), (374, 375, 435, 434), (375, 376, 436, 435), (376, 377, 437, 436), (377, 378, 438, 437), (378, 379, 439, 438), (379, 380, 440, 439), (380, 381, 441, 440), (381, 382, 442, 441), (382, 383, 443, 442), (383, 384, 444, 443), (384, 385, 445, 444), (387, 386, 446, 447), (416, 414, 474, 476), (388, 387, 447, 448), (389, 388, 448, 449), (390, 389, 449, 450), (391, 390, 450, 451), (392, 391, 451, 452), (393, 392, 452, 453), (394, 393, 453, 454), (395, 394, 454, 455), (396, 395, 455, 456), (397, 396, 456, 457), (398, 397, 457, 458), (399, 398, 458, 459), (400, 399, 459, 460), (401, 400, 460, 461), (402, 401, 461, 462), (403, 402, 462, 463), (404, 403, 463, 464), (405, 404, 464, 465), (406, 405, 465, 466), (407, 406, 466, 467), (408, 407, 467, 468), (409, 408, 468, 469), (410, 409, 469, 470), (411, 410, 470, 471), (412, 411, 471, 472), (413, 412, 472, 473), (414, 413, 473, 474), (385, 415, 475, 445), (476, 475, 415, 416), (362, 418, 478, 422), (415, 385, 414, 416), (385, 384, 413, 414), (384, 383, 412, 413), (383, 382, 411, 412), (382, 381, 410, 411), (381, 380, 409, 410), (380, 379, 408, 409), (379, 378, 407, 408), (378, 377, 406, 407), (377, 376, 405, 406), (376, 375, 404, 405), (375, 374, 403, 404), (374, 373, 402, 403), (373, 372, 401, 402), (372, 371, 400, 401), (371, 370, 399, 400), (370, 369, 398, 399), (369, 368, 397, 398), (368, 367, 396, 397), (367, 366, 395, 396), (366, 365, 394, 395), (365, 364, 393, 394), (364, 363, 392, 393), (361, 417, 477, 421), (360, 419, 479, 420), (363, 418, 391, 392), (391, 418, 362, 390), (362, 417, 389, 390), (389, 417, 361, 388), (361, 419, 387, 388), (387, 419, 360, 386), (475, 476, 474, 445), (445, 474, 473, 444), (444, 473, 472, 443), (443, 472, 471, 442), (442, 471, 470, 441), (441, 470, 469, 440), (440, 469, 468, 439), (439, 468, 467, 438), (438, 467, 466, 437), (437, 466, 465, 436), (436, 465, 464, 435), (435, 464, 463, 434), (434, 463, 462, 433), (433, 462, 461, 432), (432, 461, 460, 431), (431, 460, 459, 430), (430, 459, 458, 429), (429, 458, 457, 428), (428, 457, 456, 427), (427, 456, 455, 426), (426, 455, 454, 425), (425, 454, 453, 424), (424, 453, 452, 423), (423, 452, 451, 478), (451, 450, 422, 478), (422, 450, 449, 477), (449, 448, 421, 477), (421, 448, 447, 479), (447, 446, 420, 479), (419, 361, 421, 479), (487, 486, 518, 519), (501, 500, 532, 533), (488, 487, 519, 520), (502, 501, 533, 534), (489, 488, 520, 521), (503, 502, 534, 535), (490, 489, 521, 522), (504, 503, 535, 536), (491, 490, 522, 523), (505, 504, 536, 537), (492, 491, 523, 524), (506, 505, 537, 538), (493, 492, 524, 525), (507, 506, 538, 539), (494, 493, 525, 526), (481, 480, 512, 513), (508, 507, 539, 540), (495, 494, 526, 527), (482, 481, 513, 514), (509, 508, 540, 541), (496, 495, 527, 528), (483, 482, 514, 515), (510, 509, 541, 542), (497, 496, 528, 529), (484, 483, 515, 516), (511, 510, 542, 543), (498, 497, 529, 530), (485, 484, 516, 517), (480, 511, 543, 512), (499, 498, 530, 531), (486, 485, 517, 518), (500, 499, 531, 532), (576, 577, 553, 554), (578, 579, 567, 568), (580, 576, 554, 555), (581, 578, 568, 569), (582, 580, 555, 556), (583, 581, 569, 570), (584, 582, 556, 557), (585, 583, 570, 571), (586, 584, 557, 558), (587, 588, 544, 545), (589, 585, 571, 572), (590, 586, 558, 559), (591, 587, 545, 546), (592, 589, 572, 573), (593, 590, 559, 560), (594, 591, 546, 547), (595, 592, 573, 574), (596, 593, 560, 561), (597, 594, 547, 548), (598, 595, 574, 575), (599, 596, 561, 562), (600, 597, 548, 549), (588, 598, 575, 544), (601, 599, 562, 563), (602, 600, 549, 550), (603, 601, 563, 564), (604, 602, 550, 551), (605, 603, 564, 565), (606, 604, 551, 552), (607, 605, 565, 566), (577, 606, 552, 553), (579, 607, 566, 567), (535, 534, 607, 579), (521, 520, 606, 577), (534, 533, 605, 607), (520, 519, 604, 606), (533, 532, 603, 605), (519, 518, 602, 604), (532, 531, 601, 603), (518, 517, 600, 602), (531, 530, 599, 601), (512, 543, 598, 588), (517, 516, 597, 600), (530, 529, 596, 599), (543, 542, 595, 598), (516, 515, 594, 597), (529, 528, 593, 596), (542, 541, 592, 595), (515, 514, 591, 594), (528, 527, 590, 593), (541, 540, 589, 592), (514, 513, 587, 591), (527, 526, 586, 590), (540, 539, 585, 589), (513, 512, 588, 587), (526, 525, 584, 586), (539, 538, 583, 585), (525, 524, 582, 584), (538, 537, 581, 583), (524, 523, 580, 582), (537, 536, 578, 581), (523, 522, 576, 580), (536, 535, 579, 578), (522, 521, 577, 576), (704, 705, 623, 622), (706, 707, 616, 615), (708, 709, 625, 624), (710, 711, 634, 633), (712, 713, 627, 626), (714, 715, 618, 617), (716, 717, 608, 639), (718, 719, 629, 628), (720, 721, 631, 630), (722, 723, 620, 619), (724, 725, 636, 635), (726, 710, 633, 632), (727, 728, 610, 609), (711, 724, 635, 634), (729, 704, 622, 621), (717, 727, 609, 608), (725, 730, 637, 636), (728, 731, 611, 610), (730, 732, 638, 637), (705, 708, 624, 623), (733, 734, 613, 612), (731, 733, 612, 611), (721, 726, 632, 631), (735, 706, 615, 614), (719, 720, 630, 629), (709, 712, 626, 625), (707, 714, 617, 616), (732, 716, 639, 638), (715, 722, 619, 618), (734, 735, 614, 613), (713, 718, 628, 627), (632, 633, 665, 664), (617, 618, 650, 649), (634, 635, 667, 666), (608, 609, 641, 640), (619, 620, 652, 651), (636, 637, 669, 668), (610, 611, 643, 642), (621, 622, 654, 653), (631, 632, 664, 663), (612, 613, 645, 644), (623, 624, 656, 655), (629, 630, 662, 661), (614, 615, 647, 646), (625, 626, 658, 657), (633, 634, 666, 665), (616, 617, 649, 648), (627, 628, 660, 659), (639, 608, 640, 671), (618, 619, 651, 650), (635, 636, 668, 667), (620, 621, 653, 652), (609, 610, 642, 641), (622, 623, 655, 654), (637, 638, 670, 669), (624, 625, 657, 656), (611, 612, 644, 643), (626, 627, 659, 658), (638, 639, 671, 670), (628, 629, 661, 660), (613, 614, 646, 645), (630, 631, 663, 662), (615, 616, 648, 647), (663, 664, 696, 695), (644, 645, 677, 676), (655, 656, 688, 687), (661, 662, 694, 693), (646, 647, 679, 678), (657, 658, 690, 689), (665, 666, 698, 697), (648, 649, 681, 680), (659, 660, 692, 691), (671, 640, 672, 703), (650, 651, 683, 682), (667, 668, 700, 699), (652, 653, 685, 684), (641, 642, 674, 673), (654, 655, 687, 686), (669, 670, 702, 701), (656, 657, 689, 688), (643, 644, 676, 675), (658, 659, 691, 690), (670, 671, 703, 702), (660, 661, 693, 692), (645, 646, 678, 677), (662, 663, 695, 694), (647, 648, 680, 679), (664, 665, 697, 696), (649, 650, 682, 681), (666, 667, 699, 698), (640, 641, 673, 672), (651, 652, 684, 683), (668, 669, 701, 700), (642, 643, 675, 674), (653, 654, 686, 685), (729, 723, 722, 715, 714, 707, 706, 735, 734, 733, 731, 728, 727, 717, 716, 732, 730, 725, 724, 711, 710, 726, 721, 720, 719, 718, 713, 712, 709, 708, 705, 704), (555, 554, 719, 718), (569, 568, 706, 735), (556, 555, 718, 713), (570, 569, 735, 734), (557, 556, 713, 712), (571, 570, 734, 733), (558, 557, 712, 709), (545, 544, 716, 732), (572, 571, 733, 731), (559, 558, 709, 708), (546, 545, 732, 730), (573, 572, 731, 728), (560, 559, 708, 705), (547, 546, 730, 725), (574, 573, 728, 727), (561, 560, 705, 704), (548, 547, 725, 724), (575, 574, 727, 717), (562, 561, 704, 729), (549, 548, 724, 711), (544, 575, 717, 716), (563, 562, 729, 723), (550, 549, 711, 710), (564, 563, 723, 722), (551, 550, 710, 726), (565, 564, 722, 715), (552, 551, 726, 721), (566, 565, 715, 714), (553, 552, 721, 720), (567, 566, 714, 707), (554, 553, 720, 719), (568, 567, 707, 706), (723, 729, 621, 620), (672, 673, 674, 675, 676, 677, 678, 679, 680, 681, 682, 683, 684, 685, 686, 687, 688, 689, 690, 691, 692, 693, 694, 695, 696, 697, 698, 699, 700, 701, 702, 703), (485, 486, 742, 741), (499, 500, 756, 755), (486, 487, 743, 742), (500, 501, 757, 756), (487, 488, 744, 743), (501, 502, 758, 757), (488, 489, 745, 744), (502, 503, 759, 758), (489, 490, 746, 745), (503, 504, 760, 759), (490, 491, 747, 746), (504, 505, 761, 760), (491, 492, 748, 747), (505, 506, 762, 761), (492, 493, 749, 748), (506, 507, 763, 762), (493, 494, 750, 749), (480, 481, 737, 736), (507, 508, 764, 763), (494, 495, 751, 750), (481, 482, 738, 737), (508, 509, 765, 764), (495, 496, 752, 751), (482, 483, 739, 738), (509, 510, 766, 765), (496, 497, 753, 752), (483, 484, 740, 739), (510, 511, 767, 766), (497, 498, 754, 753), (484, 485, 741, 740), (511, 480, 736, 767), (498, 499, 755, 754), (737, 738, 739, 740, 741, 742, 743, 744, 745, 746, 747, 748, 749, 750, 751, 752, 753, 754, 755, 756, 757, 758, 759, 760, 761, 762, 763, 764, 765, 766, 767, 736)])
_uv = me_beziercurve_003.uv_layers.new(name='UVMap')
_uv.uv.foreach_set('vector', [0.9229, 0.06489, 0.9991, 0.06489, 0.9991, 0.08393, 0.9229, 0.08393, 0.9229, 0.09971, 0.9991, 0.09971, 0.9991, 0.1155, 0.9229, 0.1155, 0.9229, 0.1155, 0.9991, 0.1155, 0.9991, 0.1419, 0.9229, 0.1419, 0.9229, 0.1419, 0.9991, 0.1419, 0.9991, 0.1643, 0.9229, 0.1643, 0.9229, 0.1643, 0.9991, 0.1643, 0.9991, 0.1842, 0.9229, 0.1842, 0.9229, 0.1842, 0.9991, 0.1842, 0.9991, 0.2027, 0.9229, 0.2027, 0.9229, 0.2027, 0.9991, 0.2027, 0.9991, 0.2212, 0.9229, 0.2212, 0.9229, 0.2212, 0.9991, 0.2212, 0.9991, 0.2409, 0.9229, 0.2409, 0.9229, 0.2409, 0.9991, 0.2409, 0.9991, 0.2633, 0.9229, 0.2633, 0.9229, 0.2633, 0.9991, 0.2633, 0.9991, 0.2894, 0.9229, 0.2894, 0.9229, 0.2894, 0.9991, 0.2894, 0.9991, 0.3207, 0.9229, 0.3207, 0.9229, 0.3207, 0.9991, 0.3207, 0.9991, 0.3547, 0.9229, 0.3547, 0.9229, 0.3547, 0.9991, 0.3547, 0.9991, 0.3854, 0.9229, 0.3854, 0.9229, 0.3854, 0.9991, 0.3854, 0.9991, 0.4129, 0.9229, 0.4129, 0.9229, 0.4129, 0.9991, 0.4129, 0.9991, 0.4374, 0.9229, 0.4374, 0.9229, 0.4374, 0.9991, 0.4374, 0.9991, 0.4586, 0.9229, 0.4586, 0.9229, 0.4586, 0.9991, 0.4586, 0.9991, 0.4768, 0.9229, 0.4768, 0.9229, 0.4768, 0.9991, 0.4768, 0.9991, 0.492, 0.9229, 0.492, 0.9229, 0.492, 0.9991, 0.492, 0.9991, 0.504, 0.9229, 0.504, 0.9229, 0.504, 0.9991, 0.504, 0.9991, 0.5131, 0.9229, 0.5131, 0.1578, 0.5308, 0.1578, 0.607, 0.1505, 0.607, 0.1505, 0.5308, 0.1505, 0.5308, 0.1505, 0.607, 0.1412, 0.607, 0.1412, 0.5308, 0.1412, 0.5308, 0.1412, 0.607, 0.1297, 0.607, 0.1297, 0.5308, 0.1297, 0.5308, 0.1297, 0.607, 0.1251, 0.607, 0.1251, 0.5308, 0.8467, 0.9676, 0.9229, 0.9676, 0.9229, 1.0, 0.8467, 1.0, 0.08171, 0.5308, 0.08171, 0.607, 0.0801, 0.607, 0.0801, 0.5308, 0.8467, 0.9355, 0.9229, 0.9355, 0.9229, 0.9676, 0.8467, 0.9676, 0.8467, 0.9036, 0.9229, 0.9036, 0.9229, 0.9355, 0.8467, 0.9355, 0.8467, 0.8723, 0.9229, 0.8723, 0.9229, 0.9036, 0.8467, 0.9036, 0.8467, 0.8417, 0.9229, 0.8417, 0.9229, 0.8723, 0.8467, 0.8723, 0.8467, 0.8118, 0.9229, 0.8118, 0.9229, 0.8417, 0.8467, 0.8417, 0.8467, 0.783, 0.9229, 0.783, 0.9229, 0.8118, 0.8467, 0.8118, 0.8467, 0.7554, 0.9229, 0.7554, 0.9229, 0.783, 0.8467, 0.783, 0.8467, 0.7291, 0.9229, 0.7291, 0.9229, 0.7554, 0.8467, 0.7554, 0.8467, 0.7043, 0.9229, 0.7043, 0.9229, 0.7291, 0.8467, 0.7291, 0.8467, 0.6811, 0.9229, 0.6811, 0.9229, 0.7043, 0.8467, 0.7043, 0.8467, 0.6597, 0.9229, 0.6597, 0.9229, 0.6811, 0.8467, 0.6811, 0.8467, 0.6427, 0.9229, 0.6427, 0.9229, 0.6597, 0.8467, 0.6597, 0.8467, 0.6284, 0.9229, 0.6284, 0.9229, 0.6427, 0.8467, 0.6427, 0.8467, 0.6163, 0.9229, 0.6163, 0.9229, 0.6284, 0.8467, 0.6284, 0.8467, 0.606, 0.9229, 0.606, 0.9229, 0.6163, 0.8467, 0.6163, 0.8467, 0.597, 0.9229, 0.597, 0.9229, 0.606, 0.8467, 0.606, 0.8467, 0.5887, 0.9229, 0.5887, 0.9229, 0.597, 0.8467, 0.597, 0.8467, 0.5807, 0.9229, 0.5807, 0.9229, 0.5887, 0.8467, 0.5887, 0.8467, 0.5726, 0.9229, 0.5726, 0.9229, 0.5807, 0.8467, 0.5807, 0.8467, 0.5637, 0.9229, 0.5637, 0.9229, 0.5726, 0.8467, 0.5726, 0.8467, 0.5537, 0.9229, 0.5537, 0.9229, 0.5637, 0.8467, 0.5637, 0.8467, 0.5421, 0.9229, 0.5421, 0.9229, 0.5537, 0.8467, 0.5537, 0.8467, 0.5283, 0.9229, 0.5283, 0.9229, 0.5421, 0.8467, 0.5421, 0.8467, 0.5219, 0.9229, 0.5219, 0.9229, 0.5283, 0.8467, 0.5283, 0.8467, 0.5172, 0.9229, 0.5172, 0.9229, 0.5219, 0.8467, 0.5219, 0.8467, 0.514, 0.9229, 0.514, 0.9229, 0.5172, 0.8467, 0.5172, 0.0801, 0.5308, 0.0801, 0.607, 0.07667, 0.607, 0.07667, 0.5308, 0.1251, 0.5308, 0.1251, 0.607, 0.1223, 0.607, 0.1223, 0.5308, 0.2591, 0.607, 0.2591, 0.5308, 0.2929, 0.5308, 0.2929, 0.607, 0.9229, 0.08393, 0.9991, 0.08393, 0.9991, 0.09971, 0.9229, 0.09971, 0.5181, 0.0, 0.5205, 0.03369, 0.519, 0.03407, 0.5152, 0.0009941, 0.5152, 0.0009941, 0.519, 0.03407, 0.5157, 0.0362, 0.5107, 0.001288, 0.5107, 0.001288, 0.5157, 0.0362, 0.5131, 0.03964, 0.4992, 0.002302, 0.4992, 0.002302, 0.5131, 0.03964, 0.5112, 0.04452, 0.4902, 0.006082, 0.4902, 0.006082, 0.5112, 0.04452, 0.5097, 0.05099, 0.4834, 0.01268, 0.4834, 0.01268, 0.5097, 0.05099, 0.5076, 0.06496, 0.4784, 0.02214, 0.4784, 0.02214, 0.5076, 0.06496, 0.5065, 0.07673, 0.4751, 0.03451, 0.4751, 0.03451, 0.5065, 0.07673, 0.5062, 0.08678, 0.473, 0.04984, 0.473, 0.04984, 0.5062, 0.08678, 0.5066, 0.09561, 0.4718, 0.06818, 0.4718, 0.06818, 0.5066, 0.09561, 0.5075, 0.1037, 0.4713, 0.08958, 0.4713, 0.08958, 0.5075, 0.1037, 0.5088, 0.1116, 0.4711, 0.1141, 0.4711, 0.1141, 0.5088, 0.1116, 0.5103, 0.1198, 0.4709, 0.1417, 0.4709, 0.1417, 0.5103, 0.1198, 0.5119, 0.1288, 0.4704, 0.1726, 0.4704, 0.1726, 0.5119, 0.1288, 0.5134, 0.139, 0.4693, 0.2067, 0.4693, 0.2067, 0.5134, 0.139, 0.5146, 0.151, 0.467, 0.2383, 0.467, 0.2383, 0.5146, 0.151, 0.5153, 0.1653, 0.4635, 0.2648, 0.4635, 0.2648, 0.5153, 0.1653, 0.5155, 0.1824, 0.459, 0.2876, 0.459, 0.2876, 0.5155, 0.1824, 0.5148, 0.2038, 0.4541, 0.3078, 0.4541, 0.3078, 0.5148, 0.2038, 0.5132, 0.2272, 0.4489, 0.3268, 0.4489, 0.3268, 0.5132, 0.2272, 0.5109, 0.2522, 0.444, 0.3457, 0.444, 0.3457, 0.5109, 0.2522, 0.5084, 0.2788, 0.4396, 0.366, 0.4396, 0.366, 0.5084, 0.2788, 0.506, 0.3067, 0.4362, 0.3888, 0.4362, 0.3888, 0.506, 0.3067, 0.5041, 0.3357, 0.4341, 0.4154, 0.9229, 0.04586, 0.9991, 0.04586, 0.9991, 0.06489, 0.9229, 0.06489, 0.9229, 0.0, 0.9991, 0.0, 0.9991, 0.02293, 0.9229, 0.02293, 0.4341, 0.4154, 0.5041, 0.3357, 0.5029, 0.3657, 0.434, 0.4313, 0.5029, 0.3657, 0.5028, 0.3964, 0.4338, 0.4471, 0.434, 0.4313, 0.4338, 0.4471, 0.5028, 0.3964, 0.5042, 0.4278, 0.4346, 0.4661, 0.5042, 0.4278, 0.5074, 0.4594, 0.4355, 0.4852, 0.4346, 0.4661, 0.4355, 0.4852, 0.5074, 0.4594, 0.5127, 0.4913, 0.4376, 0.508, 0.5127, 0.4913, 0.5205, 0.5232, 0.4397, 0.5308, 0.4376, 0.508, 0.3445, 0.5308, 0.3417, 0.5298, 0.3454, 0.4968, 0.347, 0.4971, 0.3417, 0.5298, 0.3372, 0.5295, 0.3422, 0.4946, 0.3454, 0.4968, 0.3372, 0.5295, 0.3257, 0.5285, 0.3396, 0.4912, 0.3422, 0.4946, 0.3257, 0.5285, 0.3167, 0.5247, 0.3377, 0.4863, 0.3396, 0.4912, 0.3167, 0.5247, 0.3099, 0.5182, 0.3362, 0.4798, 0.3377, 0.4863, 0.3099, 0.5182, 0.3049, 0.5087, 0.3341, 0.4659, 0.3362, 0.4798, 0.3049, 0.5087, 0.3016, 0.4963, 0.333, 0.4541, 0.3341, 0.4659, 0.3016, 0.4963, 0.2995, 0.481, 0.3327, 0.4441, 0.333, 0.4541, 0.2995, 0.481, 0.2983, 0.4626, 0.3331, 0.4352, 0.3327, 0.4441, 0.2983, 0.4626, 0.2978, 0.4412, 0.334, 0.4271, 0.3331, 0.4352, 0.2978, 0.4412, 0.2976, 0.4167, 0.3353, 0.4192, 0.334, 0.4271, 0.2976, 0.4167, 0.2974, 0.3891, 0.3368, 0.411, 0.3353, 0.4192, 0.2974, 0.3891, 0.2969, 0.3582, 0.3384, 0.4021, 0.3368, 0.411, 0.2969, 0.3582, 0.2958, 0.3241, 0.3398, 0.3918, 0.3384, 0.4021, 0.2958, 0.3241, 0.2935, 0.2925, 0.341, 0.3798, 0.3398, 0.3918, 0.2935, 0.2925, 0.29, 0.266, 0.3418, 0.3655, 0.341, 0.3798, 0.29, 0.266, 0.2855, 0.2432, 0.342, 0.3485, 0.3418, 0.3655, 0.2855, 0.2432, 0.2805, 0.223, 0.3413, 0.327, 0.342, 0.3485, 0.2805, 0.223, 0.2754, 0.2041, 0.3397, 0.3036, 0.3413, 0.327, 0.2754, 0.2041, 0.2704, 0.1851, 0.3374, 0.2786, 0.3397, 0.3036, 0.2704, 0.1851, 0.2661, 0.1648, 0.3349, 0.252, 0.3374, 0.2786, 0.2661, 0.1648, 0.2627, 0.142, 0.3325, 0.2241, 0.3349, 0.252, 0.2627, 0.142, 0.2606, 0.1154, 0.3305, 0.1951, 0.3325, 0.2241, 0.2606, 0.1154, 0.2605, 0.09957, 0.3293, 0.1651, 0.3305, 0.1951, 0.3293, 0.1651, 0.2605, 0.09957, 0.2603, 0.08372, 0.3293, 0.1344, 0.2603, 0.08372, 0.2611, 0.0647, 0.3307, 0.1031, 0.3293, 0.1344, 0.3307, 0.1031, 0.2611, 0.0647, 0.262, 0.04567, 0.3339, 0.07139, 0.262, 0.04567, 0.2641, 0.02284, 0.3392, 0.03952, 0.3339, 0.07139, 0.3392, 0.03952, 0.2641, 0.02284, 0.2662, 0.0, 0.347, 0.007644, 0.9229, 0.02293, 0.9991, 0.02293, 0.9991, 0.04586, 0.9229, 0.04586, 0.9229, 0.06489, 0.9229, 0.08393, 0.8467, 0.08393, 0.8467, 0.06489, 0.9229, 0.09973, 0.9229, 0.1155, 0.8467, 0.1155, 0.8467, 0.09973, 0.9229, 0.1155, 0.9229, 0.1419, 0.8467, 0.1419, 0.8467, 0.1155, 0.9229, 0.1419, 0.9229, 0.1645, 0.8467, 0.1645, 0.8467, 0.1419, 0.9229, 0.1645, 0.9229, 0.1844, 0.8467, 0.1844, 0.8467, 0.1645, 0.9229, 0.1844, 0.9229, 0.203, 0.8467, 0.203, 0.8467, 0.1844, 0.9229, 0.203, 0.9229, 0.2215, 0.8467, 0.2215, 0.8467, 0.203, 0.9229, 0.2215, 0.9229, 0.2414, 0.8467, 0.2414, 0.8467, 0.2215, 0.9229, 0.2414, 0.9229, 0.2637, 0.8467, 0.2637, 0.8467, 0.2414, 0.9229, 0.2637, 0.9229, 0.29, 0.8467, 0.29, 0.8467, 0.2637, 0.9229, 0.29, 0.9229, 0.3213, 0.8467, 0.3213, 0.8467, 0.29, 0.9229, 0.3213, 0.9229, 0.3553, 0.8467, 0.3553, 0.8467, 0.3213, 0.9229, 0.3553, 0.9229, 0.3861, 0.8467, 0.3861, 0.8467, 0.3553, 0.9229, 0.3861, 0.9229, 0.4136, 0.8467, 0.4136, 0.8467, 0.3861, 0.9229, 0.4136, 0.9229, 0.4381, 0.8467, 0.4381, 0.8467, 0.4136, 0.9229, 0.4381, 0.9229, 0.4594, 0.8467, 0.4594, 0.8467, 0.4381, 0.9229, 0.4594, 0.9229, 0.4776, 0.8467, 0.4776, 0.8467, 0.4594, 0.9229, 0.4776, 0.9229, 0.4928, 0.8467, 0.4928, 0.8467, 0.4776, 0.9229, 0.4928, 0.9229, 0.5049, 0.8467, 0.5049, 0.8467, 0.4928, 0.9229, 0.5049, 0.9229, 0.514, 0.8467, 0.514, 0.8467, 0.5049, 0.08676, 0.5308, 0.09403, 0.5308, 0.09403, 0.607, 0.08676, 0.607, 0.09403, 0.5308, 0.1033, 0.5308, 0.1033, 0.607, 0.09403, 0.607, 0.1033, 0.5308, 0.1148, 0.5308, 0.1148, 0.607, 0.1033, 0.607, 0.1148, 0.5308, 0.1194, 0.5308, 0.1194, 0.607, 0.1148, 0.607, 0.7704, 0.546, 0.7704, 0.5136, 0.8466, 0.5136, 0.8466, 0.546, 0.347, 0.5308, 0.3486, 0.5308, 0.3486, 0.607, 0.347, 0.607, 0.7704, 0.5781, 0.7704, 0.546, 0.8466, 0.546, 0.8466, 0.5781, 0.7704, 0.61, 0.7704, 0.5781, 0.8466, 0.5781, 0.8466, 0.61, 0.7704, 0.6413, 0.7704, 0.61, 0.8466, 0.61, 0.8466, 0.6413, 0.7704, 0.6719, 0.7704, 0.6413, 0.8466, 0.6413, 0.8466, 0.6719, 0.7704, 0.7018, 0.7704, 0.6719, 0.8466, 0.6719, 0.8466, 0.7018, 0.7704, 0.7306, 0.7704, 0.7018, 0.8466, 0.7018, 0.8466, 0.7306, 0.7704, 0.7582, 0.7704, 0.7306, 0.8466, 0.7306, 0.8466, 0.7582, 0.7704, 0.7845, 0.7704, 0.7582, 0.8466, 0.7582, 0.8466, 0.7845, 0.7704, 0.8093, 0.7704, 0.7845, 0.8466, 0.7845, 0.8466, 0.8093, 0.7704, 0.8325, 0.7704, 0.8093, 0.8466, 0.8093, 0.8466, 0.8325, 0.7704, 0.8539, 0.7704, 0.8325, 0.8466, 0.8325, 0.8466, 0.8539, 0.7704, 0.8709, 0.7704, 0.8539, 0.8466, 0.8539, 0.8466, 0.8709, 0.7704, 0.8852, 0.7704, 0.8709, 0.8466, 0.8709, 0.8466, 0.8852, 0.7704, 0.8973, 0.7704, 0.8852, 0.8466, 0.8852, 0.8466, 0.8973, 0.7704, 0.9076, 0.7704, 0.8973, 0.8466, 0.8973, 0.8466, 0.9076, 0.7704, 0.9166, 0.7704, 0.9076, 0.8466, 0.9076, 0.8466, 0.9166, 0.7704, 0.9249, 0.7704, 0.9166, 0.8466, 0.9166, 0.8466, 0.9249, 0.7704, 0.9329, 0.7704, 0.9249, 0.8466, 0.9249, 0.8466, 0.9329, 0.7704, 0.941, 0.7704, 0.9329, 0.8466, 0.9329, 0.8466, 0.941, 0.7704, 0.9499, 0.7704, 0.941, 0.8466, 0.941, 0.8466, 0.9499, 0.7704, 0.9599, 0.7704, 0.9499, 0.8466, 0.9499, 0.8466, 0.9599, 0.7704, 0.9715, 0.7704, 0.9599, 0.8466, 0.9599, 0.8466, 0.9715, 0.7704, 0.9853, 0.7704, 0.9715, 0.8466, 0.9715, 0.8466, 0.9853, 0.7704, 0.9917, 0.7704, 0.9853, 0.8466, 0.9853, 0.8466, 0.9917, 0.7704, 0.9964, 0.7704, 0.9917, 0.8466, 0.9917, 0.8466, 0.9964, 0.7704, 0.9996, 0.7704, 0.9964, 0.8466, 0.9964, 0.8466, 0.9996, 0.3486, 0.5308, 0.3521, 0.5308, 0.3521, 0.607, 0.3486, 0.607, 0.1194, 0.5308, 0.1223, 0.5308, 0.1223, 0.607, 0.1194, 0.607, 0.2253, 0.607, 0.1916, 0.607, 0.1916, 0.5308, 0.2253, 0.5308, 0.9229, 0.08393, 0.9229, 0.09973, 0.8467, 0.09973, 0.8467, 0.08393, 0.6048, 0.5308, 0.602, 0.5298, 0.6057, 0.4968, 0.6073, 0.4971, 0.602, 0.5298, 0.5975, 0.5295, 0.6024, 0.4946, 0.6057, 0.4968, 0.5975, 0.5295, 0.586, 0.5285, 0.5999, 0.4912, 0.6024, 0.4946, 0.586, 0.5285, 0.5769, 0.5247, 0.598, 0.4863, 0.5999, 0.4912, 0.5769, 0.5247, 0.5701, 0.5182, 0.5965, 0.4798, 0.598, 0.4863, 0.5701, 0.5182, 0.5652, 0.5087, 0.5944, 0.4659, 0.5965, 0.4798, 0.5652, 0.5087, 0.5618, 0.4963, 0.5932, 0.4541, 0.5944, 0.4659, 0.5618, 0.4963, 0.5597, 0.481, 0.593, 0.4441, 0.5932, 0.4541, 0.5597, 0.481, 0.5586, 0.4626, 0.5934, 0.4352, 0.593, 0.4441, 0.5586, 0.4626, 0.5581, 0.4412, 0.5943, 0.4271, 0.5934, 0.4352, 0.5581, 0.4412, 0.5578, 0.4167, 0.5956, 0.4192, 0.5943, 0.4271, 0.5578, 0.4167, 0.5577, 0.3891, 0.5971, 0.411, 0.5956, 0.4192, 0.5577, 0.3891, 0.5571, 0.3582, 0.5987, 0.4021, 0.5971, 0.411, 0.5571, 0.3582, 0.556, 0.3241, 0.6001, 0.3918, 0.5987, 0.4021, 0.556, 0.3241, 0.5538, 0.2925, 0.6013, 0.3798, 0.6001, 0.3918, 0.5538, 0.2925, 0.5502, 0.266, 0.6021, 0.3655, 0.6013, 0.3798, 0.5502, 0.266, 0.5458, 0.2432, 0.6023, 0.3485, 0.6021, 0.3655, 0.5458, 0.2432, 0.5408, 0.223, 0.6016, 0.327, 0.6023, 0.3485, 0.5408, 0.223, 0.5357, 0.2041, 0.5999, 0.3036, 0.6016, 0.327, 0.5357, 0.2041, 0.5307, 0.1851, 0.5977, 0.2786, 0.5999, 0.3036, 0.5307, 0.1851, 0.5264, 0.1648, 0.5952, 0.252, 0.5977, 0.2786, 0.5264, 0.1648, 0.523, 0.142, 0.5928, 0.2241, 0.5952, 0.252, 0.523, 0.142, 0.5209, 0.1154, 0.5908, 0.1951, 0.5928, 0.2241, 0.9229, 0.04585, 0.9229, 0.06489, 0.8467, 0.06489, 0.8467, 0.04585, 0.9229, 0.0, 0.9229, 0.02293, 0.8467, 0.02293, 0.8467, 0.0, 0.5209, 0.1154, 0.5207, 0.09957, 0.5896, 0.1651, 0.5908, 0.1951, 0.5896, 0.1651, 0.5207, 0.09957, 0.5205, 0.08372, 0.5895, 0.1344, 0.5205, 0.08372, 0.5214, 0.0647, 0.5909, 0.1031, 0.5895, 0.1344, 0.5909, 0.1031, 0.5214, 0.0647, 0.5223, 0.04567, 0.5941, 0.07139, 0.5223, 0.04567, 0.5244, 0.02284, 0.5995, 0.03952, 0.5941, 0.07139, 0.5995, 0.03952, 0.5244, 0.02284, 0.5264, 0.0, 0.6073, 0.007644, 0.171, 0.0, 0.1735, 0.03369, 0.1719, 0.03407, 0.1682, 0.0009942, 0.1682, 0.0009942, 0.1719, 0.03407, 0.1686, 0.0362, 0.1637, 0.001288, 0.1637, 0.001288, 0.1686, 0.0362, 0.1661, 0.03964, 0.1522, 0.002302, 0.1522, 0.002302, 0.1661, 0.03964, 0.1642, 0.04452, 0.1432, 0.006082, 0.1432, 0.006082, 0.1642, 0.04452, 0.1627, 0.05099, 0.1363, 0.01268, 0.1363, 0.01268, 0.1627, 0.05099, 0.1606, 0.06496, 0.1314, 0.02214, 0.1314, 0.02214, 0.1606, 0.06496, 0.1595, 0.07673, 0.1281, 0.03451, 0.1281, 0.03451, 0.1595, 0.07673, 0.1592, 0.08678, 0.126, 0.04984, 0.126, 0.04984, 0.1592, 0.08678, 0.1596, 0.09561, 0.1248, 0.06818, 0.1248, 0.06818, 0.1596, 0.09561, 0.1605, 0.1037, 0.1243, 0.08958, 0.1243, 0.08958, 0.1605, 0.1037, 0.1618, 0.1116, 0.1241, 0.1141, 0.1241, 0.1141, 0.1618, 0.1116, 0.1633, 0.1198, 0.1239, 0.1417, 0.1239, 0.1417, 0.1633, 0.1198, 0.1649, 0.1288, 0.1234, 0.1726, 0.1234, 0.1726, 0.1649, 0.1288, 0.1663, 0.139, 0.1222, 0.2067, 0.1222, 0.2067, 0.1663, 0.139, 0.1675, 0.151, 0.12, 0.2383, 0.12, 0.2383, 0.1675, 0.151, 0.1683, 0.1653, 0.1165, 0.2648, 0.1165, 0.2648, 0.1683, 0.1653, 0.1685, 0.1824, 0.112, 0.2876, 0.112, 0.2876, 0.1685, 0.1824, 0.1678, 0.2038, 0.107, 0.3078, 0.107, 0.3078, 0.1678, 0.2038, 0.1661, 0.2272, 0.1019, 0.3268, 0.1019, 0.3268, 0.1661, 0.2272, 0.1639, 0.2522, 0.09693, 0.3457, 0.09693, 0.3457, 0.1639, 0.2522, 0.1614, 0.2788, 0.09258, 0.366, 0.09258, 0.366, 0.1614, 0.2788, 0.159, 0.3067, 0.08918, 0.3888, 0.08918, 0.3888, 0.159, 0.3067, 0.157, 0.3357, 0.08711, 0.4154, 0.08711, 0.4154, 0.157, 0.3357, 0.1558, 0.3657, 0.08694, 0.4313, 0.1558, 0.3657, 0.1558, 0.3964, 0.08676, 0.4471, 0.08694, 0.4313, 0.08676, 0.4471, 0.1558, 0.3964, 0.1572, 0.4278, 0.08762, 0.4661, 0.1572, 0.4278, 0.1603, 0.4594, 0.08848, 0.4852, 0.08762, 0.4661, 0.08848, 0.4852, 0.1603, 0.4594, 0.1657, 0.4913, 0.09057, 0.508, 0.1657, 0.4913, 0.1735, 0.5232, 0.09266, 0.5308, 0.09057, 0.508, 0.9229, 0.02293, 0.9229, 0.04585, 0.8467, 0.04585, 0.8467, 0.02293, 0.9229, 0.06489, 0.9991, 0.06489, 0.9991, 0.08393, 0.9229, 0.08393, 0.9229, 0.09971, 0.9991, 0.09971, 0.9991, 0.1155, 0.9229, 0.1155, 0.9229, 0.1155, 0.9991, 0.1155, 0.9991, 0.1419, 0.9229, 0.1419, 0.9229, 0.1419, 0.9991, 0.1419, 0.9991, 0.1643, 0.9229, 0.1643, 0.9229, 0.1643, 0.9991, 0.1643, 0.9991, 0.1842, 0.9229, 0.1842, 0.9229, 0.1842, 0.9991, 0.1842, 0.9991, 0.2027, 0.9229, 0.2027, 0.9229, 0.2027, 0.9991, 0.2027, 0.9991, 0.2212, 0.9229, 0.2212, 0.9229, 0.2212, 0.9991, 0.2212, 0.9991, 0.2409, 0.9229, 0.2409, 0.9229, 0.2409, 0.9991, 0.2409, 0.9991, 0.2633, 0.9229, 0.2633, 0.9229, 0.2633, 0.9991, 0.2633, 0.9991, 0.2894, 0.9229, 0.2894, 0.9229, 0.2894, 0.9991, 0.2894, 0.9991, 0.3207, 0.9229, 0.3207, 0.9229, 0.3207, 0.9991, 0.3207, 0.9991, 0.3547, 0.9229, 0.3547, 0.9229, 0.3547, 0.9991, 0.3547, 0.9991, 0.3854, 0.9229, 0.3854, 0.9229, 0.3854, 0.9991, 0.3854, 0.9991, 0.4129, 0.9229, 0.4129, 0.9229, 0.4129, 0.9991, 0.4129, 0.9991, 0.4374, 0.9229, 0.4374, 0.9229, 0.4374, 0.9991, 0.4374, 0.9991, 0.4586, 0.9229, 0.4586, 0.9229, 0.4586, 0.9991, 0.4586, 0.9991, 0.4768, 0.9229, 0.4768, 0.9229, 0.4768, 0.9991, 0.4768, 0.9991, 0.492, 0.9229, 0.492, 0.9229, 0.492, 0.9991, 0.492, 0.9991, 0.504, 0.9229, 0.504, 0.9229, 0.504, 0.9991, 0.504, 0.9991, 0.5131, 0.9229, 0.5131, 0.1578, 0.5308, 0.1578, 0.607, 0.1505, 0.607, 0.1505, 0.5308, 0.1505, 0.5308, 0.1505, 0.607, 0.1412, 0.607, 0.1412, 0.5308, 0.1412, 0.5308, 0.1412, 0.607, 0.1297, 0.607, 0.1297, 0.5308, 0.1297, 0.5308, 0.1297, 0.607, 0.1251, 0.607, 0.1251, 0.5308, 0.8467, 0.9676, 0.9229, 0.9676, 0.9229, 1.0, 0.8467, 1.0, 0.08171, 0.5308, 0.08171, 0.607, 0.0801, 0.607, 0.0801, 0.5308, 0.8467, 0.9355, 0.9229, 0.9355, 0.9229, 0.9676, 0.8467, 0.9676, 0.8467, 0.9036, 0.9229, 0.9036, 0.9229, 0.9355, 0.8467, 0.9355, 0.8467, 0.8723, 0.9229, 0.8723, 0.9229, 0.9036, 0.8467, 0.9036, 0.8467, 0.8417, 0.9229, 0.8417, 0.9229, 0.8723, 0.8467, 0.8723, 0.8467, 0.8118, 0.9229, 0.8118, 0.9229, 0.8417, 0.8467, 0.8417, 0.8467, 0.783, 0.9229, 0.783, 0.9229, 0.8118, 0.8467, 0.8118, 0.8467, 0.7554, 0.9229, 0.7554, 0.9229, 0.783, 0.8467, 0.783, 0.8467, 0.7291, 0.9229, 0.7291, 0.9229, 0.7554, 0.8467, 0.7554, 0.8467, 0.7043, 0.9229, 0.7043, 0.9229, 0.7291, 0.8467, 0.7291, 0.8467, 0.6811, 0.9229, 0.6811, 0.9229, 0.7043, 0.8467, 0.7043, 0.8467, 0.6597, 0.9229, 0.6597, 0.9229, 0.6811, 0.8467, 0.6811, 0.8467, 0.6427, 0.9229, 0.6427, 0.9229, 0.6597, 0.8467, 0.6597, 0.8467, 0.6284, 0.9229, 0.6284, 0.9229, 0.6427, 0.8467, 0.6427, 0.8467, 0.6163, 0.9229, 0.6163, 0.9229, 0.6284, 0.8467, 0.6284, 0.8467, 0.606, 0.9229, 0.606, 0.9229, 0.6163, 0.8467, 0.6163, 0.8467, 0.597, 0.9229, 0.597, 0.9229, 0.606, 0.8467, 0.606, 0.8467, 0.5887, 0.9229, 0.5887, 0.9229, 0.597, 0.8467, 0.597, 0.8467, 0.5807, 0.9229, 0.5807, 0.9229, 0.5887, 0.8467, 0.5887, 0.8467, 0.5726, 0.9229, 0.5726, 0.9229, 0.5807, 0.8467, 0.5807, 0.8467, 0.5637, 0.9229, 0.5637, 0.9229, 0.5726, 0.8467, 0.5726, 0.8467, 0.5537, 0.9229, 0.5537, 0.9229, 0.5637, 0.8467, 0.5637, 0.8467, 0.5421, 0.9229, 0.5421, 0.9229, 0.5537, 0.8467, 0.5537, 0.8467, 0.5283, 0.9229, 0.5283, 0.9229, 0.5421, 0.8467, 0.5421, 0.8467, 0.5219, 0.9229, 0.5219, 0.9229, 0.5283, 0.8467, 0.5283, 0.8467, 0.5172, 0.9229, 0.5172, 0.9229, 0.5219, 0.8467, 0.5219, 0.8467, 0.514, 0.9229, 0.514, 0.9229, 0.5172, 0.8467, 0.5172, 0.0801, 0.5308, 0.0801, 0.607, 0.07667, 0.607, 0.07667, 0.5308, 0.1251, 0.5308, 0.1251, 0.607, 0.1223, 0.607, 0.1223, 0.5308, 0.2591, 0.607, 0.2591, 0.5308, 0.2929, 0.5308, 0.2929, 0.607, 0.9229, 0.08393, 0.9991, 0.08393, 0.9991, 0.09971, 0.9229, 0.09971, 0.5181, 0.0, 0.5205, 0.03369, 0.519, 0.03407, 0.5152, 0.0009941, 0.5152, 0.0009941, 0.519, 0.03407, 0.5157, 0.0362, 0.5107, 0.001288, 0.5107, 0.001288, 0.5157, 0.0362, 0.5131, 0.03964, 0.4992, 0.002302, 0.4992, 0.002302, 0.5131, 0.03964, 0.5112, 0.04452, 0.4902, 0.006082, 0.4902, 0.006082, 0.5112, 0.04452, 0.5097, 0.05099, 0.4834, 0.01268, 0.4834, 0.01268, 0.5097, 0.05099, 0.5076, 0.06496, 0.4784, 0.02214, 0.4784, 0.02214, 0.5076, 0.06496, 0.5065, 0.07673, 0.4751, 0.03451, 0.4751, 0.03451, 0.5065, 0.07673, 0.5062, 0.08678, 0.473, 0.04984, 0.473, 0.04984, 0.5062, 0.08678, 0.5066, 0.09561, 0.4718, 0.06818, 0.4718, 0.06818, 0.5066, 0.09561, 0.5075, 0.1037, 0.4713, 0.08958, 0.4713, 0.08958, 0.5075, 0.1037, 0.5088, 0.1116, 0.4711, 0.1141, 0.4711, 0.1141, 0.5088, 0.1116, 0.5103, 0.1198, 0.4709, 0.1417, 0.4709, 0.1417, 0.5103, 0.1198, 0.5119, 0.1288, 0.4704, 0.1726, 0.4704, 0.1726, 0.5119, 0.1288, 0.5134, 0.139, 0.4693, 0.2067, 0.4693, 0.2067, 0.5134, 0.139, 0.5146, 0.151, 0.467, 0.2383, 0.467, 0.2383, 0.5146, 0.151, 0.5153, 0.1653, 0.4635, 0.2648, 0.4635, 0.2648, 0.5153, 0.1653, 0.5155, 0.1824, 0.459, 0.2876, 0.459, 0.2876, 0.5155, 0.1824, 0.5148, 0.2038, 0.4541, 0.3078, 0.4541, 0.3078, 0.5148, 0.2038, 0.5132, 0.2272, 0.4489, 0.3268, 0.4489, 0.3268, 0.5132, 0.2272, 0.5109, 0.2522, 0.444, 0.3457, 0.444, 0.3457, 0.5109, 0.2522, 0.5084, 0.2788, 0.4396, 0.366, 0.4396, 0.366, 0.5084, 0.2788, 0.506, 0.3067, 0.4362, 0.3888, 0.4362, 0.3888, 0.506, 0.3067, 0.5041, 0.3357, 0.4341, 0.4154, 0.9229, 0.04586, 0.9991, 0.04586, 0.9991, 0.06489, 0.9229, 0.06489, 0.9229, 0.0, 0.9991, 0.0, 0.9991, 0.02293, 0.9229, 0.02293, 0.4341, 0.4154, 0.5041, 0.3357, 0.5029, 0.3657, 0.434, 0.4313, 0.5029, 0.3657, 0.5028, 0.3964, 0.4338, 0.4471, 0.434, 0.4313, 0.4338, 0.4471, 0.5028, 0.3964, 0.5042, 0.4278, 0.4346, 0.4661, 0.5042, 0.4278, 0.5074, 0.4594, 0.4355, 0.4852, 0.4346, 0.4661, 0.4355, 0.4852, 0.5074, 0.4594, 0.5127, 0.4913, 0.4376, 0.508, 0.5127, 0.4913, 0.5205, 0.5232, 0.4397, 0.5308, 0.4376, 0.508, 0.3445, 0.5308, 0.3417, 0.5298, 0.3454, 0.4968, 0.347, 0.4971, 0.3417, 0.5298, 0.3372, 0.5295, 0.3422, 0.4946, 0.3454, 0.4968, 0.3372, 0.5295, 0.3257, 0.5285, 0.3396, 0.4912, 0.3422, 0.4946, 0.3257, 0.5285, 0.3167, 0.5247, 0.3377, 0.4863, 0.3396, 0.4912, 0.3167, 0.5247, 0.3099, 0.5182, 0.3362, 0.4798, 0.3377, 0.4863, 0.3099, 0.5182, 0.3049, 0.5087, 0.3341, 0.4659, 0.3362, 0.4798, 0.3049, 0.5087, 0.3016, 0.4963, 0.333, 0.4541, 0.3341, 0.4659, 0.3016, 0.4963, 0.2995, 0.481, 0.3327, 0.4441, 0.333, 0.4541, 0.2995, 0.481, 0.2983, 0.4626, 0.3331, 0.4352, 0.3327, 0.4441, 0.2983, 0.4626, 0.2978, 0.4412, 0.334, 0.4271, 0.3331, 0.4352, 0.2978, 0.4412, 0.2976, 0.4167, 0.3353, 0.4192, 0.334, 0.4271, 0.2976, 0.4167, 0.2974, 0.3891, 0.3368, 0.411, 0.3353, 0.4192, 0.2974, 0.3891, 0.2969, 0.3582, 0.3384, 0.4021, 0.3368, 0.411, 0.2969, 0.3582, 0.2958, 0.3241, 0.3398, 0.3918, 0.3384, 0.4021, 0.2958, 0.3241, 0.2935, 0.2925, 0.341, 0.3798, 0.3398, 0.3918, 0.2935, 0.2925, 0.29, 0.266, 0.3418, 0.3655, 0.341, 0.3798, 0.29, 0.266, 0.2855, 0.2432, 0.342, 0.3485, 0.3418, 0.3655, 0.2855, 0.2432, 0.2805, 0.223, 0.3413, 0.327, 0.342, 0.3485, 0.2805, 0.223, 0.2754, 0.2041, 0.3397, 0.3036, 0.3413, 0.327, 0.2754, 0.2041, 0.2704, 0.1851, 0.3374, 0.2786, 0.3397, 0.3036, 0.2704, 0.1851, 0.2661, 0.1648, 0.3349, 0.252, 0.3374, 0.2786, 0.2661, 0.1648, 0.2627, 0.142, 0.3325, 0.2241, 0.3349, 0.252, 0.2627, 0.142, 0.2606, 0.1154, 0.3305, 0.1951, 0.3325, 0.2241, 0.2606, 0.1154, 0.2605, 0.09957, 0.3293, 0.1651, 0.3305, 0.1951, 0.3293, 0.1651, 0.2605, 0.09957, 0.2603, 0.08372, 0.3293, 0.1344, 0.2603, 0.08372, 0.2611, 0.0647, 0.3307, 0.1031, 0.3293, 0.1344, 0.3307, 0.1031, 0.2611, 0.0647, 0.262, 0.04567, 0.3339, 0.07139, 0.262, 0.04567, 0.2641, 0.02284, 0.3392, 0.03952, 0.3339, 0.07139, 0.3392, 0.03952, 0.2641, 0.02284, 0.2662, 0.0, 0.347, 0.007644, 0.9229, 0.02293, 0.9991, 0.02293, 0.9991, 0.04586, 0.9229, 0.04586, 0.9229, 0.06489, 0.9229, 0.08393, 0.8467, 0.08393, 0.8467, 0.06489, 0.9229, 0.09973, 0.9229, 0.1155, 0.8467, 0.1155, 0.8467, 0.09973, 0.9229, 0.1155, 0.9229, 0.1419, 0.8467, 0.1419, 0.8467, 0.1155, 0.9229, 0.1419, 0.9229, 0.1645, 0.8467, 0.1645, 0.8467, 0.1419, 0.9229, 0.1645, 0.9229, 0.1844, 0.8467, 0.1844, 0.8467, 0.1645, 0.9229, 0.1844, 0.9229, 0.203, 0.8467, 0.203, 0.8467, 0.1844, 0.9229, 0.203, 0.9229, 0.2215, 0.8467, 0.2215, 0.8467, 0.203, 0.9229, 0.2215, 0.9229, 0.2414, 0.8467, 0.2414, 0.8467, 0.2215, 0.9229, 0.2414, 0.9229, 0.2637, 0.8467, 0.2637, 0.8467, 0.2414, 0.9229, 0.2637, 0.9229, 0.29, 0.8467, 0.29, 0.8467, 0.2637, 0.9229, 0.29, 0.9229, 0.3213, 0.8467, 0.3213, 0.8467, 0.29, 0.9229, 0.3213, 0.9229, 0.3553, 0.8467, 0.3553, 0.8467, 0.3213, 0.9229, 0.3553, 0.9229, 0.3861, 0.8467, 0.3861, 0.8467, 0.3553, 0.9229, 0.3861, 0.9229, 0.4136, 0.8467, 0.4136, 0.8467, 0.3861, 0.9229, 0.4136, 0.9229, 0.4381, 0.8467, 0.4381, 0.8467, 0.4136, 0.9229, 0.4381, 0.9229, 0.4594, 0.8467, 0.4594, 0.8467, 0.4381, 0.9229, 0.4594, 0.9229, 0.4776, 0.8467, 0.4776, 0.8467, 0.4594, 0.9229, 0.4776, 0.9229, 0.4928, 0.8467, 0.4928, 0.8467, 0.4776, 0.9229, 0.4928, 0.9229, 0.5049, 0.8467, 0.5049, 0.8467, 0.4928, 0.9229, 0.5049, 0.9229, 0.514, 0.8467, 0.514, 0.8467, 0.5049, 0.08676, 0.5308, 0.09403, 0.5308, 0.09403, 0.607, 0.08676, 0.607, 0.09403, 0.5308, 0.1033, 0.5308, 0.1033, 0.607, 0.09403, 0.607, 0.1033, 0.5308, 0.1148, 0.5308, 0.1148, 0.607, 0.1033, 0.607, 0.1148, 0.5308, 0.1194, 0.5308, 0.1194, 0.607, 0.1148, 0.607, 0.7704, 0.546, 0.7704, 0.5136, 0.8466, 0.5136, 0.8466, 0.546, 0.347, 0.5308, 0.3486, 0.5308, 0.3486, 0.607, 0.347, 0.607, 0.7704, 0.5781, 0.7704, 0.546, 0.8466, 0.546, 0.8466, 0.5781, 0.7704, 0.61, 0.7704, 0.5781, 0.8466, 0.5781, 0.8466, 0.61, 0.7704, 0.6413, 0.7704, 0.61, 0.8466, 0.61, 0.8466, 0.6413, 0.7704, 0.6719, 0.7704, 0.6413, 0.8466, 0.6413, 0.8466, 0.6719, 0.7704, 0.7018, 0.7704, 0.6719, 0.8466, 0.6719, 0.8466, 0.7018, 0.7704, 0.7306, 0.7704, 0.7018, 0.8466, 0.7018, 0.8466, 0.7306, 0.7704, 0.7582, 0.7704, 0.7306, 0.8466, 0.7306, 0.8466, 0.7582, 0.7704, 0.7845, 0.7704, 0.7582, 0.8466, 0.7582, 0.8466, 0.7845, 0.7704, 0.8093, 0.7704, 0.7845, 0.8466, 0.7845, 0.8466, 0.8093, 0.7704, 0.8325, 0.7704, 0.8093, 0.8466, 0.8093, 0.8466, 0.8325, 0.7704, 0.8539, 0.7704, 0.8325, 0.8466, 0.8325, 0.8466, 0.8539, 0.7704, 0.8709, 0.7704, 0.8539, 0.8466, 0.8539, 0.8466, 0.8709, 0.7704, 0.8852, 0.7704, 0.8709, 0.8466, 0.8709, 0.8466, 0.8852, 0.7704, 0.8973, 0.7704, 0.8852, 0.8466, 0.8852, 0.8466, 0.8973, 0.7704, 0.9076, 0.7704, 0.8973, 0.8466, 0.8973, 0.8466, 0.9076, 0.7704, 0.9166, 0.7704, 0.9076, 0.8466, 0.9076, 0.8466, 0.9166, 0.7704, 0.9249, 0.7704, 0.9166, 0.8466, 0.9166, 0.8466, 0.9249, 0.7704, 0.9329, 0.7704, 0.9249, 0.8466, 0.9249, 0.8466, 0.9329, 0.7704, 0.941, 0.7704, 0.9329, 0.8466, 0.9329, 0.8466, 0.941, 0.7704, 0.9499, 0.7704, 0.941, 0.8466, 0.941, 0.8466, 0.9499, 0.7704, 0.9599, 0.7704, 0.9499, 0.8466, 0.9499, 0.8466, 0.9599, 0.7704, 0.9715, 0.7704, 0.9599, 0.8466, 0.9599, 0.8466, 0.9715, 0.7704, 0.9853, 0.7704, 0.9715, 0.8466, 0.9715, 0.8466, 0.9853, 0.7704, 0.9917, 0.7704, 0.9853, 0.8466, 0.9853, 0.8466, 0.9917, 0.7704, 0.9964, 0.7704, 0.9917, 0.8466, 0.9917, 0.8466, 0.9964, 0.7704, 0.9996, 0.7704, 0.9964, 0.8466, 0.9964, 0.8466, 0.9996, 0.3486, 0.5308, 0.3521, 0.5308, 0.3521, 0.607, 0.3486, 0.607, 0.1194, 0.5308, 0.1223, 0.5308, 0.1223, 0.607, 0.1194, 0.607, 0.2253, 0.607, 0.1916, 0.607, 0.1916, 0.5308, 0.2253, 0.5308, 0.9229, 0.08393, 0.9229, 0.09973, 0.8467, 0.09973, 0.8467, 0.08393, 0.6048, 0.5308, 0.602, 0.5298, 0.6057, 0.4968, 0.6073, 0.4971, 0.602, 0.5298, 0.5975, 0.5295, 0.6024, 0.4946, 0.6057, 0.4968, 0.5975, 0.5295, 0.586, 0.5285, 0.5999, 0.4912, 0.6024, 0.4946, 0.586, 0.5285, 0.5769, 0.5247, 0.598, 0.4863, 0.5999, 0.4912, 0.5769, 0.5247, 0.5701, 0.5182, 0.5965, 0.4798, 0.598, 0.4863, 0.5701, 0.5182, 0.5652, 0.5087, 0.5944, 0.4659, 0.5965, 0.4798, 0.5652, 0.5087, 0.5618, 0.4963, 0.5932, 0.4541, 0.5944, 0.4659, 0.5618, 0.4963, 0.5597, 0.481, 0.593, 0.4441, 0.5932, 0.4541, 0.5597, 0.481, 0.5586, 0.4626, 0.5934, 0.4352, 0.593, 0.4441, 0.5586, 0.4626, 0.5581, 0.4412, 0.5943, 0.4271, 0.5934, 0.4352, 0.5581, 0.4412, 0.5578, 0.4167, 0.5956, 0.4192, 0.5943, 0.4271, 0.5578, 0.4167, 0.5577, 0.3891, 0.5971, 0.411, 0.5956, 0.4192, 0.5577, 0.3891, 0.5571, 0.3582, 0.5987, 0.4021, 0.5971, 0.411, 0.5571, 0.3582, 0.556, 0.3241, 0.6001, 0.3918, 0.5987, 0.4021, 0.556, 0.3241, 0.5538, 0.2925, 0.6013, 0.3798, 0.6001, 0.3918, 0.5538, 0.2925, 0.5502, 0.266, 0.6021, 0.3655, 0.6013, 0.3798, 0.5502, 0.266, 0.5458, 0.2432, 0.6023, 0.3485, 0.6021, 0.3655, 0.5458, 0.2432, 0.5408, 0.223, 0.6016, 0.327, 0.6023, 0.3485, 0.5408, 0.223, 0.5357, 0.2041, 0.5999, 0.3036, 0.6016, 0.327, 0.5357, 0.2041, 0.5307, 0.1851, 0.5977, 0.2786, 0.5999, 0.3036, 0.5307, 0.1851, 0.5264, 0.1648, 0.5952, 0.252, 0.5977, 0.2786, 0.5264, 0.1648, 0.523, 0.142, 0.5928, 0.2241, 0.5952, 0.252, 0.523, 0.142, 0.5209, 0.1154, 0.5908, 0.1951, 0.5928, 0.2241, 0.9229, 0.04585, 0.9229, 0.06489, 0.8467, 0.06489, 0.8467, 0.04585, 0.9229, 0.0, 0.9229, 0.02293, 0.8467, 0.02293, 0.8467, 0.0, 0.5209, 0.1154, 0.5207, 0.09957, 0.5896, 0.1651, 0.5908, 0.1951, 0.5896, 0.1651, 0.5207, 0.09957, 0.5205, 0.08372, 0.5895, 0.1344, 0.5205, 0.08372, 0.5214, 0.0647, 0.5909, 0.1031, 0.5895, 0.1344, 0.5909, 0.1031, 0.5214, 0.0647, 0.5223, 0.04567, 0.5941, 0.07139, 0.5223, 0.04567, 0.5244, 0.02284, 0.5995, 0.03952, 0.5941, 0.07139, 0.5995, 0.03952, 0.5244, 0.02284, 0.5264, 0.0, 0.6073, 0.007644, 0.171, 0.0, 0.1735, 0.03369, 0.1719, 0.03407, 0.1682, 0.0009942, 0.1682, 0.0009942, 0.1719, 0.03407, 0.1686, 0.0362, 0.1637, 0.001288, 0.1637, 0.001288, 0.1686, 0.0362, 0.1661, 0.03964, 0.1522, 0.002302, 0.1522, 0.002302, 0.1661, 0.03964, 0.1642, 0.04452, 0.1432, 0.006082, 0.1432, 0.006082, 0.1642, 0.04452, 0.1627, 0.05099, 0.1363, 0.01268, 0.1363, 0.01268, 0.1627, 0.05099, 0.1606, 0.06496, 0.1314, 0.02214, 0.1314, 0.02214, 0.1606, 0.06496, 0.1595, 0.07673, 0.1281, 0.03451, 0.1281, 0.03451, 0.1595, 0.07673, 0.1592, 0.08678, 0.126, 0.04984, 0.126, 0.04984, 0.1592, 0.08678, 0.1596, 0.09561, 0.1248, 0.06818, 0.1248, 0.06818, 0.1596, 0.09561, 0.1605, 0.1037, 0.1243, 0.08958, 0.1243, 0.08958, 0.1605, 0.1037, 0.1618, 0.1116, 0.1241, 0.1141, 0.1241, 0.1141, 0.1618, 0.1116, 0.1633, 0.1198, 0.1239, 0.1417, 0.1239, 0.1417, 0.1633, 0.1198, 0.1649, 0.1288, 0.1234, 0.1726, 0.1234, 0.1726, 0.1649, 0.1288, 0.1663, 0.139, 0.1222, 0.2067, 0.1222, 0.2067, 0.1663, 0.139, 0.1675, 0.151, 0.12, 0.2383, 0.12, 0.2383, 0.1675, 0.151, 0.1683, 0.1653, 0.1165, 0.2648, 0.1165, 0.2648, 0.1683, 0.1653, 0.1685, 0.1824, 0.112, 0.2876, 0.112, 0.2876, 0.1685, 0.1824, 0.1678, 0.2038, 0.107, 0.3078, 0.107, 0.3078, 0.1678, 0.2038, 0.1661, 0.2272, 0.1019, 0.3268, 0.1019, 0.3268, 0.1661, 0.2272, 0.1639, 0.2522, 0.09693, 0.3457, 0.09693, 0.3457, 0.1639, 0.2522, 0.1614, 0.2788, 0.09258, 0.366, 0.09258, 0.366, 0.1614, 0.2788, 0.159, 0.3067, 0.08918, 0.3888, 0.08918, 0.3888, 0.159, 0.3067, 0.157, 0.3357, 0.08711, 0.4154, 0.08711, 0.4154, 0.157, 0.3357, 0.1558, 0.3657, 0.08694, 0.4313, 0.1558, 0.3657, 0.1558, 0.3964, 0.08676, 0.4471, 0.08694, 0.4313, 0.08676, 0.4471, 0.1558, 0.3964, 0.1572, 0.4278, 0.08762, 0.4661, 0.1572, 0.4278, 0.1603, 0.4594, 0.08848, 0.4852, 0.08762, 0.4661, 0.08848, 0.4852, 0.1603, 0.4594, 0.1657, 0.4913, 0.09057, 0.508, 0.1657, 0.4913, 0.1735, 0.5232, 0.09266, 0.5308, 0.09057, 0.508, 0.9229, 0.02293, 0.9229, 0.04585, 0.8467, 0.04585, 0.8467, 0.02293, 0.04599, 0.4344, 0.07207, 0.3484, 0.2878, 0.4378, 0.2751, 0.4799, 0.8766, 0.7784, 0.8196, 0.8479, 0.6544, 0.6827, 0.6824, 0.6487, 0.03718, 0.5238, 0.04599, 0.4344, 0.2751, 0.4799, 0.2707, 0.5238, 0.9189, 0.6992, 0.8766, 0.7784, 0.6824, 0.6487, 0.7032, 0.6098, 0.04599, 0.6132, 0.03718, 0.5238, 0.2707, 0.5238, 0.2751, 0.5676, 0.945, 0.6132, 0.9189, 0.6992, 0.7032, 0.6098, 0.7159, 0.5676, 0.07207, 0.6992, 0.04599, 0.6132, 0.2751, 0.5676, 0.2878, 0.6098, 0.9538, 0.5238, 0.945, 0.6132, 0.7159, 0.5676, 0.7203, 0.5238, 0.1144, 0.7784, 0.07207, 0.6992, 0.2878, 0.6098, 0.3086, 0.6487, 0.945, 0.4344, 0.9538, 0.5238, 0.7203, 0.5238, 0.7159, 0.4799, 0.1714, 0.8479, 0.1144, 0.7784, 0.3086, 0.6487, 0.3366, 0.6827, 0.9189, 0.3484, 0.945, 0.4344, 0.7159, 0.4799, 0.7032, 0.4378, 0.2409, 0.9049, 0.1714, 0.8479, 0.3366, 0.6827, 0.3706, 0.7107, 0.8766, 0.2692, 0.9189, 0.3484, 0.7032, 0.4378, 0.6824, 0.3989, 0.3201, 0.9472, 0.2409, 0.9049, 0.3706, 0.7107, 0.4095, 0.7314, 0.4061, 0.07427, 0.4955, 0.06547, 0.4955, 0.299, 0.4517, 0.3033, 0.8196, 0.1997, 0.8766, 0.2692, 0.6824, 0.3989, 0.6544, 0.3649, 0.4061, 0.9733, 0.3201, 0.9472, 0.4095, 0.7314, 0.4517, 0.7442, 0.3201, 0.1004, 0.4061, 0.07427, 0.4517, 0.3033, 0.4095, 0.3161, 0.7501, 0.1427, 0.8196, 0.1997, 0.6544, 0.3649, 0.6204, 0.3369, 0.4955, 0.9821, 0.4061, 0.9733, 0.4517, 0.7442, 0.4955, 0.7486, 0.2409, 0.1427, 0.3201, 0.1004, 0.4095, 0.3161, 0.3706, 0.3369, 0.6709, 0.1004, 0.7501, 0.1427, 0.6204, 0.3369, 0.5815, 0.3161, 0.5849, 0.9733, 0.4955, 0.9821, 0.4955, 0.7486, 0.5394, 0.7442, 0.1714, 0.1997, 0.2409, 0.1427, 0.3706, 0.3369, 0.3366, 0.3649, 0.5849, 0.07427, 0.6709, 0.1004, 0.5815, 0.3161, 0.5394, 0.3033, 0.6709, 0.9472, 0.5849, 0.9733, 0.5394, 0.7442, 0.5815, 0.7314, 0.1144, 0.2692, 0.1714, 0.1997, 0.3366, 0.3649, 0.3086, 0.3989, 0.4955, 0.06547, 0.5849, 0.07427, 0.5394, 0.3033, 0.4955, 0.299, 0.7501, 0.9049, 0.6709, 0.9472, 0.5815, 0.7314, 0.6204, 0.7107, 0.07207, 0.3484, 0.1144, 0.2692, 0.3086, 0.3989, 0.2878, 0.4378, 0.8196, 0.8479, 0.7501, 0.9049, 0.6204, 0.7107, 0.6544, 0.6827, 0.2904, 0.6087, 0.2778, 0.5671, 0.3966, 0.5435, 0.4023, 0.5624, 0.7175, 0.5238, 0.7132, 0.5671, 0.5944, 0.5435, 0.5964, 0.5238, 0.3109, 0.6471, 0.2904, 0.6087, 0.4023, 0.5624, 0.4116, 0.5798, 0.7132, 0.4805, 0.7175, 0.5238, 0.5964, 0.5238, 0.5944, 0.5041, 0.3385, 0.6808, 0.3109, 0.6471, 0.4116, 0.5798, 0.4242, 0.5951, 0.7006, 0.4388, 0.7132, 0.4805, 0.5944, 0.5041, 0.5887, 0.4852, 0.3722, 0.7084, 0.3385, 0.6808, 0.4242, 0.5951, 0.4395, 0.6076, 0.6801, 0.4005, 0.7006, 0.4388, 0.5887, 0.4852, 0.5794, 0.4678, 0.4105, 0.7289, 0.3722, 0.7084, 0.4395, 0.6076, 0.4569, 0.617, 0.4522, 0.3061, 0.4955, 0.3018, 0.4955, 0.4229, 0.4758, 0.4249, 0.6525, 0.3668, 0.6801, 0.4005, 0.5794, 0.4678, 0.5668, 0.4525, 0.4522, 0.7415, 0.4105, 0.7289, 0.4569, 0.617, 0.4758, 0.6227, 0.4105, 0.3187, 0.4522, 0.3061, 0.4758, 0.4249, 0.4569, 0.4306, 0.6188, 0.3392, 0.6525, 0.3668, 0.5668, 0.4525, 0.5515, 0.4399, 0.4955, 0.7458, 0.4522, 0.7415, 0.4758, 0.6227, 0.4955, 0.6246, 0.3722, 0.3392, 0.4105, 0.3187, 0.4569, 0.4306, 0.4395, 0.4399, 0.5805, 0.3187, 0.6188, 0.3392, 0.5515, 0.4399, 0.5341, 0.4306, 0.5388, 0.7415, 0.4955, 0.7458, 0.4955, 0.6246, 0.5152, 0.6227, 0.3385, 0.3668, 0.3722, 0.3392, 0.4395, 0.4399, 0.4242, 0.4525, 0.5388, 0.3061, 0.5805, 0.3187, 0.5341, 0.4306, 0.5152, 0.4249, 0.5805, 0.7289, 0.5388, 0.7415, 0.5152, 0.6227, 0.5341, 0.617, 0.3109, 0.4005, 0.3385, 0.3668, 0.4242, 0.4525, 0.4116, 0.4678, 0.4955, 0.3018, 0.5388, 0.3061, 0.5152, 0.4249, 0.4955, 0.4229, 0.6188, 0.7084, 0.5805, 0.7289, 0.5341, 0.617, 0.5515, 0.6076, 0.2904, 0.4388, 0.3109, 0.4005, 0.4116, 0.4678, 0.4023, 0.4852, 0.6525, 0.6808, 0.6188, 0.7084, 0.5515, 0.6076, 0.5668, 0.5951, 0.2778, 0.4805, 0.2904, 0.4388, 0.4023, 0.4852, 0.3966, 0.5041, 0.6801, 0.6471, 0.6525, 0.6808, 0.5668, 0.5951, 0.5794, 0.5798, 0.2735, 0.5238, 0.2778, 0.4805, 0.3966, 0.5041, 0.3946, 0.5238, 0.7006, 0.6087, 0.6801, 0.6471, 0.5794, 0.5798, 0.5887, 0.5624, 0.2778, 0.5671, 0.2735, 0.5238, 0.3946, 0.5238, 0.3966, 0.5435, 0.7132, 0.5671, 0.7006, 0.6087, 0.5887, 0.5624, 0.5944, 0.5435, 0.509, 0.4091, 0.5358, 0.3149, 0.5711, 0.3173, 0.5447, 0.4103, 0.009032, 0.6042, 0.0, 0.5068, 0.03579, 0.5068, 0.04471, 0.603, 0.5358, 0.3149, 0.5792, 0.2278, 0.614, 0.2313, 0.5711, 0.3173, 0.0, 0.5068, 0.00903, 0.4091, 0.04471, 0.4103, 0.03579, 0.5068, 0.5792, 0.2278, 0.6377, 0.1512, 0.6718, 0.1556, 0.614, 0.2313, 0.00903, 0.4091, 0.03578, 0.3149, 0.07113, 0.3173, 0.04471, 0.4103, 0.6377, 0.1512, 0.7089, 0.08802, 0.7421, 0.0932, 0.6718, 0.1556, 0.03578, 0.3149, 0.07921, 0.2278, 0.114, 0.2313, 0.07113, 0.3173, 0.7089, 0.08802, 0.7901, 0.04065, 0.8224, 0.04641, 0.7421, 0.0932, 0.97, 1.0, 0.8783, 0.9917, 0.9094, 0.9858, 1.0, 0.9939, 0.07921, 0.2278, 0.1377, 0.1512, 0.1718, 0.1556, 0.114, 0.2313, 0.7901, 0.04065, 0.8783, 0.01093, 0.9094, 0.01706, 0.8224, 0.04641, 0.8783, 0.9917, 0.7901, 0.9645, 0.8224, 0.9589, 0.9094, 0.9858, 0.1377, 0.1512, 0.2089, 0.08802, 0.2421, 0.0932, 0.1718, 0.1556, 0.8783, 0.01093, 0.97, 0.0, 1.0, 0.006264, 0.9094, 0.01706, 0.7901, 0.9645, 0.7089, 0.9195, 0.7421, 0.9144, 0.8224, 0.9589, 0.2089, 0.08802, 0.2901, 0.04065, 0.3224, 0.04641, 0.2421, 0.0932, 0.47, 1.0, 0.3783, 0.9917, 0.4094, 0.9858, 0.5, 0.9939, 0.7089, 0.9195, 0.6377, 0.8583, 0.6718, 0.854, 0.7421, 0.9144, 0.2901, 0.04065, 0.3783, 0.01093, 0.4094, 0.01706, 0.3224, 0.04641, 0.3783, 0.9917, 0.2901, 0.9645, 0.3224, 0.9589, 0.4094, 0.9858, 0.6377, 0.8583, 0.5792, 0.7834, 0.614, 0.78, 0.6718, 0.854, 0.3783, 0.01093, 0.47, 0.0, 0.5, 0.006264, 0.4094, 0.01706, 0.2901, 0.9645, 0.2089, 0.9195, 0.2421, 0.9144, 0.3224, 0.9589, 0.5792, 0.7834, 0.5358, 0.6976, 0.5711, 0.6953, 0.614, 0.78, 0.2089, 0.9195, 0.1377, 0.8583, 0.1718, 0.854, 0.2421, 0.9144, 0.5358, 0.6976, 0.509, 0.6042, 0.5447, 0.603, 0.5711, 0.6953, 0.1377, 0.8583, 0.07921, 0.7834, 0.114, 0.78, 0.1718, 0.854, 0.509, 0.6042, 0.5, 0.5068, 0.5358, 0.5068, 0.5447, 0.603, 0.07921, 0.7834, 0.03578, 0.6976, 0.07113, 0.6953, 0.114, 0.78, 0.5, 0.5068, 0.509, 0.4091, 0.5447, 0.4103, 0.5358, 0.5068, 0.03578, 0.6976, 0.009032, 0.6042, 0.04471, 0.603, 0.07113, 0.6953, 0.8212, 0.3418, 0.7949, 0.342, 0.7828, 0.03195, 0.814, 0.03173, 0.298, 0.3435, 0.2764, 0.343, 0.2969, 0.03291, 0.3206, 0.03345, 0.77, 0.3424, 0.7467, 0.3428, 0.7272, 0.03272, 0.7538, 0.03229, 0.5857, 0.3474, 0.5652, 0.3478, 0.5514, 0.03768, 0.5681, 0.03731, 0.7246, 0.3433, 0.7037, 0.3439, 0.6803, 0.03382, 0.7028, 0.03324, 0.2536, 0.3425, 0.2293, 0.3421, 0.2431, 0.03206, 0.2712, 0.03244, 0.4573, 0.3479, 0.4366, 0.3475, 0.4528, 0.03746, 0.4695, 0.0378, 0.6835, 0.3445, 0.6639, 0.3452, 0.6395, 0.03507, 0.6593, 0.03444, 0.6445, 0.3458, 0.6252, 0.3464, 0.6027, 0.0363, 0.6207, 0.0357, 0.2035, 0.3419, 0.1765, 0.3417, 0.1804, 0.03165, 0.2127, 0.0318, 0.5441, 0.348, 0.5224, 0.3482, 0.5186, 0.0381, 0.5349, 0.03795, 0.6057, 0.3469, 0.5857, 0.3474, 0.5681, 0.03731, 0.5852, 0.03684, 0.4164, 0.3471, 0.3968, 0.3466, 0.4186, 0.03651, 0.4359, 0.03703, 0.5652, 0.3478, 0.5441, 0.348, 0.5349, 0.03795, 0.5514, 0.03768, 0.8485, 0.3417, 0.8212, 0.3418, 0.814, 0.03173, 0.8467, 0.03163, 0.4366, 0.3475, 0.4164, 0.3471, 0.4359, 0.03703, 0.4528, 0.03746, 0.5224, 0.3482, 0.5005, 0.3482, 0.5022, 0.03812, 0.5186, 0.0381, 0.3968, 0.3466, 0.3774, 0.346, 0.4008, 0.03593, 0.4186, 0.03651, 0.5005, 0.3482, 0.4787, 0.3481, 0.4859, 0.03802, 0.5022, 0.03812, 0.7949, 0.342, 0.77, 0.3424, 0.7538, 0.03229, 0.7828, 0.03195, 0.3581, 0.3454, 0.3386, 0.3448, 0.363, 0.03468, 0.3823, 0.03531, 0.3774, 0.346, 0.3581, 0.3454, 0.3823, 0.03531, 0.4008, 0.03593, 0.6252, 0.3464, 0.6057, 0.3469, 0.5852, 0.03684, 0.6027, 0.0363, 0.3186, 0.3441, 0.298, 0.3435, 0.3206, 0.03345, 0.3425, 0.03405, 0.6639, 0.3452, 0.6445, 0.3458, 0.6207, 0.0357, 0.6395, 0.03507, 0.7467, 0.3428, 0.7246, 0.3433, 0.7028, 0.03324, 0.7272, 0.03272, 0.2764, 0.343, 0.2536, 0.3425, 0.2712, 0.03244, 0.2969, 0.03291, 0.4787, 0.3481, 0.4573, 0.3479, 0.4695, 0.0378, 0.4859, 0.03802, 0.2293, 0.3421, 0.2035, 0.3419, 0.2127, 0.0318, 0.2431, 0.03206, 0.3386, 0.3448, 0.3186, 0.3441, 0.3425, 0.03405, 0.363, 0.03468, 0.7037, 0.3439, 0.6835, 0.3445, 0.6593, 0.03444, 0.6803, 0.03382, 0.488, 0.5202, 0.4895, 0.5254, 0.4835, 0.5279, 0.4815, 0.5215, 0.541, 0.5041, 0.5384, 0.4993, 0.5439, 0.4956, 0.547, 0.5016, 0.4921, 0.5302, 0.4956, 0.5344, 0.4909, 0.5391, 0.4867, 0.5339, 0.5207, 0.542, 0.5259, 0.5405, 0.5284, 0.5465, 0.522, 0.5485, 0.5349, 0.4951, 0.5307, 0.4916, 0.5344, 0.4862, 0.5396, 0.4904, 0.4998, 0.5379, 0.5046, 0.5405, 0.5021, 0.5465, 0.4961, 0.5434, 0.5307, 0.5379, 0.5349, 0.5344, 0.5396, 0.5391, 0.5344, 0.5434, 0.5259, 0.489, 0.5207, 0.4875, 0.522, 0.481, 0.5284, 0.483, 0.4874, 0.5148, 0.488, 0.5202, 0.4815, 0.5215, 0.4809, 0.5148, 0.5384, 0.5302, 0.541, 0.5254, 0.547, 0.5279, 0.5439, 0.5339, 0.5153, 0.4869, 0.5098, 0.4875, 0.5085, 0.481, 0.5153, 0.4804, 0.4895, 0.5041, 0.488, 0.5093, 0.4815, 0.508, 0.4835, 0.5016, 0.5425, 0.5202, 0.5431, 0.5148, 0.5497, 0.5148, 0.549, 0.5215, 0.5046, 0.489, 0.4998, 0.4916, 0.4961, 0.4862, 0.5021, 0.483, 0.4895, 0.5254, 0.4921, 0.5302, 0.4867, 0.5339, 0.4835, 0.5279, 0.5425, 0.5093, 0.541, 0.5041, 0.547, 0.5016, 0.549, 0.508, 0.4956, 0.4951, 0.4921, 0.4993, 0.4867, 0.4956, 0.4909, 0.4904, 0.5153, 0.5426, 0.5207, 0.542, 0.522, 0.5485, 0.5153, 0.5491, 0.5384, 0.4993, 0.5349, 0.4951, 0.5396, 0.4904, 0.5439, 0.4956, 0.4956, 0.5344, 0.4998, 0.5379, 0.4961, 0.5434, 0.4909, 0.5391, 0.5307, 0.4916, 0.5259, 0.489, 0.5284, 0.483, 0.5344, 0.4862, 0.5259, 0.5405, 0.5307, 0.5379, 0.5344, 0.5434, 0.5284, 0.5465, 0.5207, 0.4875, 0.5153, 0.4869, 0.5153, 0.4804, 0.522, 0.481, 0.5046, 0.5405, 0.5098, 0.542, 0.5085, 0.5485, 0.5021, 0.5465, 0.5098, 0.4875, 0.5046, 0.489, 0.5021, 0.483, 0.5085, 0.481, 0.5349, 0.5344, 0.5384, 0.5302, 0.5439, 0.5339, 0.5396, 0.5391, 0.4998, 0.4916, 0.4956, 0.4951, 0.4909, 0.4904, 0.4961, 0.4862, 0.5098, 0.542, 0.5153, 0.5426, 0.5153, 0.5491, 0.5085, 0.5485, 0.4921, 0.4993, 0.4895, 0.5041, 0.4835, 0.5016, 0.4867, 0.4956, 0.541, 0.5254, 0.5425, 0.5202, 0.549, 0.5215, 0.547, 0.5279, 0.488, 0.5093, 0.4874, 0.5148, 0.4809, 0.5148, 0.4815, 0.508, 0.5431, 0.5148, 0.5425, 0.5093, 0.549, 0.508, 0.5497, 0.5148, 0.6594, 0.1997, 0.628, 0.2006, 0.6184, 0.01872, 0.6485, 0.01777, 0.2475, 0.198, 0.2167, 0.1969, 0.2287, 0.01494, 0.2594, 0.01605, 0.9026, 0.1921, 0.8728, 0.1927, 0.8655, 0.01078, 0.8973, 0.0102, 0.7214, 0.1976, 0.6905, 0.1987, 0.6789, 0.01673, 0.7094, 0.01563, 0.1862, 0.1958, 0.1559, 0.1947, 0.1667, 0.01281, 0.1978, 0.01385, 0.8429, 0.1935, 0.8128, 0.1944, 0.8024, 0.01244, 0.8338, 0.01154, 0.5964, 0.2015, 0.5646, 0.2021, 0.5586, 0.02018, 0.5884, 0.01953, 0.1257, 0.1938, 0.09573, 0.193, 0.1037, 0.01105, 0.1353, 0.01186, 0.7825, 0.1954, 0.7521, 0.1964, 0.7402, 0.01452, 0.7711, 0.01344, 0.4046, 0.2023, 0.3728, 0.2017, 0.3801, 0.0198, 0.4099, 0.02038, 0.06587, 0.1923, 0.0361, 0.1919, 0.04003, 0.009933, 0.07195, 0.0104, 0.5327, 0.2026, 0.5007, 0.2028, 0.4991, 0.0209, 0.5288, 0.02064, 0.9918, 0.1916, 0.9621, 0.1916, 0.9613, 0.009635, 0.9934, 0.009676, 0.3411, 0.201, 0.3097, 0.2001, 0.3201, 0.01814, 0.3502, 0.01904, 0.9324, 0.1917, 0.9026, 0.1921, 0.8973, 0.0102, 0.9293, 0.009811, 0.4686, 0.2029, 0.4366, 0.2027, 0.4397, 0.02077, 0.4694, 0.02094, 0.8728, 0.1927, 0.8429, 0.1935, 0.8338, 0.01154, 0.8655, 0.01078, 0.2785, 0.1991, 0.2475, 0.198, 0.2594, 0.01605, 0.2898, 0.01713, 0.8128, 0.1944, 0.7825, 0.1954, 0.7711, 0.01344, 0.8024, 0.01244, 0.4366, 0.2027, 0.4046, 0.2023, 0.4099, 0.02038, 0.4397, 0.02077, 0.7521, 0.1964, 0.7214, 0.1976, 0.7094, 0.01563, 0.7402, 0.01452, 0.2167, 0.1969, 0.1862, 0.1958, 0.1978, 0.01385, 0.2287, 0.01494, 0.6905, 0.1987, 0.6594, 0.1997, 0.6485, 0.01777, 0.6789, 0.01673, 0.1559, 0.1947, 0.1257, 0.1938, 0.1353, 0.01186, 0.1667, 0.01281, 0.628, 0.2006, 0.5964, 0.2015, 0.5884, 0.01953, 0.6184, 0.01872, 0.09573, 0.193, 0.06587, 0.1923, 0.07195, 0.0104, 0.1037, 0.01105, 0.5646, 0.2021, 0.5327, 0.2026, 0.5288, 0.02064, 0.5586, 0.02018, 0.3728, 0.2017, 0.3411, 0.201, 0.3502, 0.01904, 0.3801, 0.0198, 0.0361, 0.1919, 0.006385, 0.1916, 0.008014, 0.009676, 0.04003, 0.009933, 0.5007, 0.2028, 0.4686, 0.2029, 0.4694, 0.02094, 0.4991, 0.0209, 0.3097, 0.2001, 0.2785, 0.1991, 0.2898, 0.01713, 0.3201, 0.01814, 0.9621, 0.1916, 0.9324, 0.1917, 0.9293, 0.009811, 0.9613, 0.009635, 0.8485, 0.3417, 0.1765, 0.3417, 0.2035, 0.3419, 0.2293, 0.3421, 0.2536, 0.3425, 0.2764, 0.343, 0.298, 0.3435, 0.3186, 0.3441, 0.3386, 0.3448, 0.3581, 0.3454, 0.3774, 0.346, 0.3968, 0.3466, 0.4164, 0.3471, 0.4366, 0.3475, 0.4573, 0.3479, 0.4787, 0.3481, 0.5005, 0.3482, 0.5224, 0.3482, 0.5441, 0.348, 0.5652, 0.3478, 0.5857, 0.3474, 0.6057, 0.3469, 0.6252, 0.3464, 0.6445, 0.3458, 0.6639, 0.3452, 0.6835, 0.3445, 0.7037, 0.3439, 0.7246, 0.3433, 0.7467, 0.3428, 0.77, 0.3424, 0.7949, 0.342, 0.8212, 0.3418, 0.4116, 0.5798, 0.4023, 0.5624, 0.4023, 0.5624, 0.4116, 0.5798, 0.5944, 0.5041, 0.5964, 0.5238, 0.5964, 0.5238, 0.5944, 0.5041, 0.4242, 0.5951, 0.4116, 0.5798, 0.4116, 0.5798, 0.4242, 0.5951, 0.5887, 0.4852, 0.5944, 0.5041, 0.5944, 0.5041, 0.5887, 0.4852, 0.4395, 0.6076, 0.4242, 0.5951, 0.4242, 0.5951, 0.4395, 0.6076, 0.5794, 0.4678, 0.5887, 0.4852, 0.5887, 0.4852, 0.5794, 0.4678, 0.4569, 0.617, 0.4395, 0.6076, 0.4395, 0.6076, 0.4569, 0.617, 0.4758, 0.4249, 0.4955, 0.4229, 0.4955, 0.4229, 0.4758, 0.4249, 0.5668, 0.4525, 0.5794, 0.4678, 0.5794, 0.4678, 0.5668, 0.4525, 0.4758, 0.6227, 0.4569, 0.617, 0.4569, 0.617, 0.4758, 0.6227, 0.4569, 0.4306, 0.4758, 0.4249, 0.4758, 0.4249, 0.4569, 0.4306, 0.5515, 0.4399, 0.5668, 0.4525, 0.5668, 0.4525, 0.5515, 0.4399, 0.4955, 0.6246, 0.4758, 0.6227, 0.4758, 0.6227, 0.4955, 0.6246, 0.4395, 0.4399, 0.4569, 0.4306, 0.4569, 0.4306, 0.4395, 0.4399, 0.5341, 0.4306, 0.5515, 0.4399, 0.5515, 0.4399, 0.5341, 0.4306, 0.5152, 0.6227, 0.4955, 0.6246, 0.4955, 0.6246, 0.5152, 0.6227, 0.4242, 0.4525, 0.4395, 0.4399, 0.4395, 0.4399, 0.4242, 0.4525, 0.5152, 0.4249, 0.5341, 0.4306, 0.5341, 0.4306, 0.5152, 0.4249, 0.5341, 0.617, 0.5152, 0.6227, 0.5152, 0.6227, 0.5341, 0.617, 0.4116, 0.4678, 0.4242, 0.4525, 0.4242, 0.4525, 0.4116, 0.4678, 0.4955, 0.4229, 0.5152, 0.4249, 0.5152, 0.4249, 0.4955, 0.4229, 0.5515, 0.6076, 0.5341, 0.617, 0.5341, 0.617, 0.5515, 0.6076, 0.4023, 0.4852, 0.4116, 0.4678, 0.4116, 0.4678, 0.4023, 0.4852, 0.5668, 0.5951, 0.5515, 0.6076, 0.5515, 0.6076, 0.5668, 0.5951, 0.3966, 0.5041, 0.4023, 0.4852, 0.4023, 0.4852, 0.3966, 0.5041, 0.5794, 0.5798, 0.5668, 0.5951, 0.5668, 0.5951, 0.5794, 0.5798, 0.3946, 0.5238, 0.3966, 0.5041, 0.3966, 0.5041, 0.3946, 0.5238, 0.5887, 0.5624, 0.5794, 0.5798, 0.5794, 0.5798, 0.5887, 0.5624, 0.3966, 0.5435, 0.3946, 0.5238, 0.3946, 0.5238, 0.3966, 0.5435, 0.5944, 0.5435, 0.5887, 0.5624, 0.5887, 0.5624, 0.5944, 0.5435, 0.4023, 0.5624, 0.3966, 0.5435, 0.3966, 0.5435, 0.4023, 0.5624, 0.5964, 0.5238, 0.5944, 0.5435, 0.5944, 0.5435, 0.5964, 0.5238, 0.876, 0.3417, 0.8485, 0.3417, 0.8467, 0.03163, 0.8799, 0.03165, 0.3801, 0.0198, 0.3502, 0.01904, 0.3201, 0.01814, 0.2898, 0.01713, 0.2594, 0.01605, 0.2287, 0.01494, 0.1978, 0.01385, 0.1667, 0.01281, 0.1353, 0.01186, 0.1037, 0.01105, 0.07195, 0.0104, 0.04003, 0.009933, 0.9934, 0.009676, 0.9613, 0.009635, 0.9293, 0.009811, 0.8973, 0.0102, 0.8655, 0.01078, 0.8338, 0.01154, 0.8024, 0.01244, 0.7711, 0.01344, 0.7402, 0.01452, 0.7094, 0.01563, 0.6789, 0.01673, 0.6485, 0.01777, 0.6184, 0.01872, 0.5884, 0.01953, 0.5586, 0.02018, 0.5288, 0.02064, 0.4991, 0.0209, 0.4694, 0.02094, 0.4397, 0.02077, 0.4099, 0.02038, 0.1144, 0.2692, 0.07207, 0.3484, 0.07207, 0.3484, 0.1144, 0.2692, 0.7501, 0.9049, 0.8196, 0.8479, 0.8196, 0.8479, 0.7501, 0.9049, 0.07207, 0.3484, 0.04599, 0.4344, 0.04599, 0.4344, 0.07207, 0.3484, 0.8196, 0.8479, 0.8766, 0.7784, 0.8766, 0.7784, 0.8196, 0.8479, 0.04599, 0.4344, 0.03718, 0.5238, 0.03718, 0.5238, 0.04599, 0.4344, 0.8766, 0.7784, 0.9189, 0.6992, 0.9189, 0.6992, 0.8766, 0.7784, 0.03718, 0.5238, 0.04599, 0.6132, 0.04599, 0.6132, 0.03718, 0.5238, 0.9189, 0.6992, 0.945, 0.6132, 0.945, 0.6132, 0.9189, 0.6992, 0.04599, 0.6132, 0.07207, 0.6992, 0.07207, 0.6992, 0.04599, 0.6132, 0.945, 0.6132, 0.9538, 0.5238, 0.9538, 0.5238, 0.945, 0.6132, 0.07207, 0.6992, 0.1144, 0.7784, 0.1144, 0.7784, 0.07207, 0.6992, 0.9538, 0.5238, 0.945, 0.4344, 0.945, 0.4344, 0.9538, 0.5238, 0.1144, 0.7784, 0.1714, 0.8479, 0.1714, 0.8479, 0.1144, 0.7784, 0.945, 0.4344, 0.9189, 0.3484, 0.9189, 0.3484, 0.945, 0.4344, 0.1714, 0.8479, 0.2409, 0.9049, 0.2409, 0.9049, 0.1714, 0.8479, 0.9189, 0.3484, 0.8766, 0.2692, 0.8766, 0.2692, 0.9189, 0.3484, 0.2409, 0.9049, 0.3201, 0.9472, 0.3201, 0.9472, 0.2409, 0.9049, 0.4955, 0.06547, 0.4061, 0.07427, 0.4061, 0.07427, 0.4955, 0.06547, 0.8766, 0.2692, 0.8196, 0.1997, 0.8196, 0.1997, 0.8766, 0.2692, 0.3201, 0.9472, 0.4061, 0.9733, 0.4061, 0.9733, 0.3201, 0.9472, 0.4061, 0.07427, 0.3201, 0.1004, 0.3201, 0.1004, 0.4061, 0.07427, 0.8196, 0.1997, 0.7501, 0.1427, 0.7501, 0.1427, 0.8196, 0.1997, 0.4061, 0.9733, 0.4955, 0.9821, 0.4955, 0.9821, 0.4061, 0.9733, 0.3201, 0.1004, 0.2409, 0.1427, 0.2409, 0.1427, 0.3201, 0.1004, 0.7501, 0.1427, 0.6709, 0.1004, 0.6709, 0.1004, 0.7501, 0.1427, 0.4955, 0.9821, 0.5849, 0.9733, 0.5849, 0.9733, 0.4955, 0.9821, 0.2409, 0.1427, 0.1714, 0.1997, 0.1714, 0.1997, 0.2409, 0.1427, 0.6709, 0.1004, 0.5849, 0.07427, 0.5849, 0.07427, 0.6709, 0.1004, 0.5849, 0.9733, 0.6709, 0.9472, 0.6709, 0.9472, 0.5849, 0.9733, 0.1714, 0.1997, 0.1144, 0.2692, 0.1144, 0.2692, 0.1714, 0.1997, 0.5849, 0.07427, 0.4955, 0.06547, 0.4955, 0.06547, 0.5849, 0.07427, 0.6709, 0.9472, 0.7501, 0.9049, 0.7501, 0.9049, 0.6709, 0.9472, 0.4061, 0.07427, 0.3201, 0.1004, 0.2409, 0.1427, 0.1714, 0.1997, 0.1144, 0.2692, 0.07207, 0.3484, 0.04599, 0.4344, 0.03718, 0.5238, 0.04599, 0.6132, 0.07207, 0.6992, 0.1144, 0.7784, 0.1714, 0.8479, 0.2409, 0.9049, 0.3201, 0.9472, 0.4061, 0.9733, 0.4955, 0.9821, 0.5849, 0.9733, 0.6709, 0.9472, 0.7501, 0.9049, 0.8196, 0.8479, 0.8766, 0.7784, 0.9189, 0.6992, 0.945, 0.6132, 0.9538, 0.5238, 0.945, 0.4344, 0.9189, 0.3484, 0.8766, 0.2692, 0.8196, 0.1997, 0.7501, 0.1427, 0.6709, 0.1004, 0.5849, 0.07427, 0.4955, 0.06547])
me_beziercurve_003.materials.append(mat_material_001)
me_beziercurve_003.update()

# ---- objects
ob_table_wood = bpy.data.objects.new('Table Wood', me_beziercurve_003)

# ---- transforms, parenting, visibility, modifiers, constraints
ob_table_wood.location = (0.0, 0.0, 0.0)

# ---- collection membership
scene.collection.objects.link(ob_table_wood)

# ---- scene / render settings (as saved in the file)
scene.frame_start = 1; scene.frame_end = 250; scene.frame_set(1)
scene.render.engine = 'BLENDER_EEVEE_NEXT'
scene.cycles.sampling_pattern = 'TABULATED_SOBOL'
scene.cycles.use_light_tree = False
scene.view_settings.view_transform = 'Filmic'
bpy.context.view_layer.update()

# ---- added for rendering (the .blend has no active camera and no usable light): camera, sun
cam_auto = bpy.data.cameras.new('AutoCamera')
cam_auto.lens = 50.0
cam_auto.sensor_width = 36.0
cam_auto.clip_end = 1000.0
ob_auto_camera = bpy.data.objects.new('AutoCamera', cam_auto)
scene.collection.objects.link(ob_auto_camera)
ob_auto_camera.location = (2.35438, -2.82526, 2.48211)
ob_auto_camera.rotation_euler = (1.09748, -7.21219e-08, 0.694738)
scene.camera = ob_auto_camera
light_auto_sun = bpy.data.lights.new('AutoSun', 'SUN')
light_auto_sun.energy = 3.0
light_auto_sun.angle = 0.0523599
ob_auto_sun = bpy.data.objects.new('AutoSun', light_auto_sun)
scene.collection.objects.link(ob_auto_sun)
ob_auto_sun.rotation_euler = (0.872665, 0.174533, 0.523599)
bpy.context.view_layer.update()
